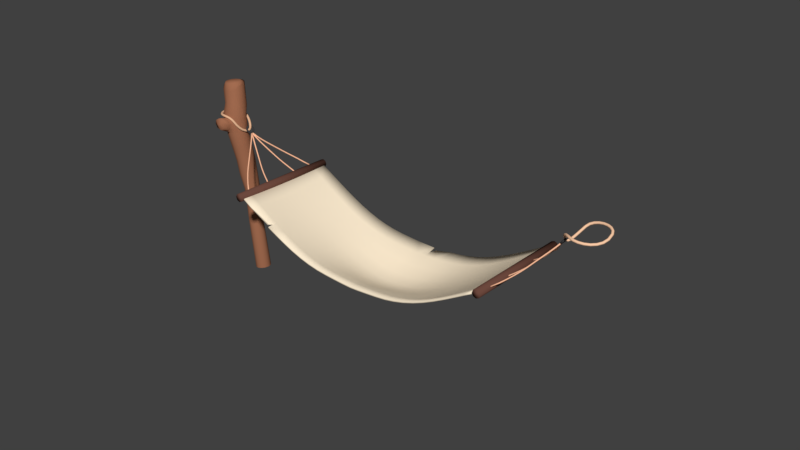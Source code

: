 # Source: Hammock_X.blend  (saved by Blender 2.77.0; exported with 4.5.12 LTS)
import bpy
from mathutils import Matrix  # noqa: F401  (used for matrix-valued properties, if any)

bpy.ops.wm.read_factory_settings(use_empty=True)
scene = bpy.context.scene
scene.name = 'Scene'

# ---- collections
col_collection_1 = bpy.data.collections.new('Collection 1'); scene.collection.children.link(col_collection_1)

# ---- materials (node trees are filled in below, after node groups)
mat_seil_001 = bpy.data.materials.new('Seil.001')
mat_seil_001.alpha_threshold = 0.0
mat_seil_001.use_transparent_shadow = False
mat_seil_001.diffuse_color = (1.0, 0.6228, 0.4012, 1.0)
mat_seil_001.roughness = 0.5
mat_seil_001.specular_intensity = 0.0
mat_seil = bpy.data.materials.new('Seil')
mat_seil.alpha_threshold = 0.0
mat_seil.use_transparent_shadow = False
mat_seil.diffuse_color = (0.8, 0.4771, 0.292, 1.0)
mat_seil.roughness = 0.5
mat_seil.specular_intensity = 0.0
mat_stamm = bpy.data.materials.new('Stamm')
mat_stamm.alpha_threshold = 0.0
mat_stamm.use_transparent_shadow = False
mat_stamm.diffuse_color = (0.363, 0.1498, 0.08128, 1.0)
mat_stamm.roughness = 0.5
mat_stamm.specular_intensity = 0.0
mat_metallring = bpy.data.materials.new('Metallring')
mat_metallring.alpha_threshold = 0.0
mat_metallring.use_transparent_shadow = False
mat_metallring.diffuse_color = (0.05079, 0.0494, 0.05087, 1.0)
mat_metallring.roughness = 0.5
mat_metallring.specular_intensity = 0.0
mat_metallring.line_color = (0.0, 0.0, 0.0, 1.0)
mat_seil_002 = bpy.data.materials.new('Seil.002')
mat_seil_002.alpha_threshold = 0.0
mat_seil_002.use_transparent_shadow = False
mat_seil_002.diffuse_color = (1.0, 0.5302, 0.3319, 1.0)
mat_seil_002.roughness = 0.5
mat_seil_002.specular_intensity = 0.0
mat_hammock = bpy.data.materials.new('Hammock')
mat_hammock.alpha_threshold = 0.0
mat_hammock.use_transparent_shadow = False
mat_hammock.diffuse_color = (1.0, 0.8552, 0.6453, 1.0)
mat_hammock.specular_color = (0.5982, 0.4307, 0.3379)
mat_hammock.roughness = 0.5
mat_hammock.specular_intensity = 0.0
mat_holzteil = bpy.data.materials.new('Holzteil')
mat_holzteil.alpha_threshold = 0.0
mat_holzteil.use_transparent_shadow = False
mat_holzteil.diffuse_color = (0.1498, 0.06531, 0.04692, 1.0)
mat_holzteil.roughness = 0.5
mat_holzteil.specular_intensity = 0.0

# ---- material node trees

# ---- world
world_world = bpy.data.worlds.new('World'); scene.world = world_world
world_world.color = (0.05088, 0.05088, 0.05088)
world_world.use_sun_shadow = False
world_world.sun_shadow_jitter_overblur = 0.0
world_world.cycles.sampling_method = 'MANUAL'

# ---- meshes
me_cylinder = bpy.data.meshes.new('Cylinder')
me_cylinder.from_pydata([(-0.01598, 1.428, -1.913), (0.0602, 1.305, 0.3686), (0.4143, 1.312, -1.913), (0.4765, 1.162, 0.3674), (0.7294, 0.9957, -1.913), (0.7625, 0.8318, 0.3665), (0.8447, 0.5638, -1.913), (0.8433, 0.406, 0.3661), (0.7294, 0.1314, -1.913), (0.7002, -0.002054, 0.3636), (0.4143, -0.1858, -1.913), (0.371, -0.285, 0.3611), (-0.01598, -0.3021, -1.913), (-0.05676, -0.3666, 0.3626), (-0.4463, -0.1858, -1.913), (-0.4681, -0.2237, 0.3671), (-0.7613, 0.1314, -1.913), (-0.7515, 0.1035, 0.3713), (-0.8766, 0.5638, -1.913), (-0.8339, 0.5253, 0.3719), (-0.7613, 0.9957, -1.913), (-0.696, 0.9325, 0.3714), (-0.4463, 1.312, -1.913), (-0.3702, 1.219, 0.3701), (4.775e-07, 1.364, -1.323), (4.768e-07, 1.538, -1.131), (4.768e-07, 1.623, -0.9241), (4.768e-07, 1.577, -0.7239), (4.768e-07, 1.541, -0.5584), (4.768e-07, 1.386, -0.3992), (4.768e-07, 1.208, -0.2223), (4.768e-07, 1.25, -0.01677), (0.001821, 1.537, 0.06703), (0.5759, 1.383, 0.07063), (0.6182, 1.083, -0.01452), (0.5855, 1.051, -0.2208), (0.5505, 1.238, -0.3982), (0.5202, 1.402, -0.558), (0.502, 1.444, -0.7238), (0.4362, 1.507, -0.9235), (0.4268, 1.424, -1.129), (0.4045, 1.256, -1.323), (1.002, 0.9672, 0.08795), (1.07, 0.6115, -0.008371), (1.013, 0.6239, -0.217), (0.9529, 0.8348, -0.3965), (0.9005, 1.022, -0.5573), (0.8694, 1.079, -0.7235), (0.7555, 1.189, -0.9217), (0.7392, 1.114, -1.125), (0.7007, 0.9591, -1.321), (1.154, 0.3969, 0.1132), (1.235, -0.02176, 1.836e-05), (1.169, 0.04103, -0.2116), (1.099, 0.2852, -0.3936), (1.039, 0.5033, -0.5563), (1.004, 0.5796, -0.7232), (0.8723, 0.7541, -0.9193), (0.8536, 0.6912, -1.119), (0.8091, 0.5541, -1.319), (0.9953, -0.1716, 0.1307), (1.069, -0.6366, 0.008398), (1.011, -0.54, -0.206), (0.9497, -0.2625, -0.3905), (0.8984, -0.01437, -0.5548), (0.8688, 0.07988, -0.7228), (0.7555, 0.3197, -0.9169), (0.7392, 0.2679, -1.113), (0.7007, 0.149, -1.317), (0.5713, -0.5853, 0.1416), (0.6168, -1.084, 0.01453), (0.5825, -0.9635, -0.2016), (0.5471, -0.6611, -0.3875), (0.518, -0.3924, -0.5534), (0.5014, -0.2856, -0.7224), (0.4362, 0.001612, -0.9152), (0.4268, -0.04193, -1.109), (0.4045, -0.1475, -1.315), (-0.003869, -0.7353, 0.1452), (6.557e-07, -1.25, 0.01677), (6.557e-07, -1.118, -0.1999), (6.557e-07, -0.805, -0.3854), (6.557e-07, -0.53, -0.5527), (6.557e-07, -0.4191, -0.7222), (5.96e-07, -0.1148, -0.9146), (5.96e-07, -0.1553, -1.108), (6.209e-07, -0.2561, -1.314), (-0.5789, -0.5828, 0.1415), (-0.6168, -1.084, 0.01453), (-0.5825, -0.9635, -0.2016), (-0.5471, -0.6611, -0.3875), (-0.518, -0.3924, -0.5534), (-0.5014, -0.2856, -0.7224), (-0.4362, 0.001612, -0.9152), (-0.4268, -0.04193, -1.109), (-0.4045, -0.1475, -1.315), (-1.002, -0.1664, 0.1305), (-1.069, -0.6366, 0.008398), (-1.011, -0.54, -0.206), (-0.9497, -0.2625, -0.3905), (-0.8984, -0.01437, -0.5548), (-0.8688, 0.07988, -0.7228), (-0.7555, 0.3197, -0.9169), (-0.7392, 0.2679, -1.113), (-0.7007, 0.149, -1.317), (-1.159, 0.4046, 0.1128), (-1.235, -0.02156, 1.836e-05), (-1.169, 0.04103, -0.2116), (-1.099, 0.2852, -0.3936), (-1.039, 0.5033, -0.5563), (-1.004, 0.5796, -0.7232), (-0.8723, 0.7541, -0.9193), (-0.8536, 0.6912, -1.119), (-0.8091, 0.5541, -1.319), (-1.002, 0.9757, 0.08702), (-1.07, 0.6127, -0.008371), (-1.013, 0.6239, -0.217), (-0.9529, 0.8348, -0.3965), (-0.9005, 1.022, -0.5573), (-0.8694, 1.079, -0.7235), (-0.7555, 1.189, -0.9217), (-0.7392, 1.114, -1.125), (-0.7007, 0.9591, -1.321), (-0.5737, 1.389, 0.07108), (-0.6182, 1.081, -0.01452), (-0.5855, 1.051, -0.2208), (-0.5505, 1.238, -0.3982), (-0.5202, 1.402, -0.558), (-0.502, 1.444, -0.7238), (-0.4362, 1.507, -0.9235), (-0.4268, 1.424, -1.129), (-0.4045, 1.256, -1.323), (4.768e-07, 1.203, -0.07015), (0.6097, 1.041, -0.06809), (1.055, 0.5973, -0.06254), (1.218, -0.007631, -0.05494), (1.054, -0.6115, -0.04728), (0.6079, -1.053, -0.0416), (6.557e-07, -1.235, -0.01344), (-0.6079, -1.053, -0.0416), (-1.054, -0.6115, -0.04728), (-1.218, -0.007631, -0.05494), (-1.055, 0.5973, -0.06254), (-0.6097, 1.041, -0.06809), (0.5922, 1.049, -0.1786), (1.025, 0.6166, -0.1743), (1.182, 0.02758, -0.1683), (1.022, -0.5598, -0.1621), (0.5895, -0.9882, -0.1574), (6.557e-07, -1.144, -0.1836), (-0.5895, -0.9882, -0.1574), (-1.022, -0.5598, -0.1621), (-1.182, 0.02758, -0.1683), (-1.025, 0.6166, -0.1743), (-0.5922, 1.049, -0.1786), (4.768e-07, 1.207, -0.1803), (4.768e-07, 1.205, -0.1252), (0.601, 1.045, -0.1234), (1.04, 0.6069, -0.1184), (1.2, 0.009975, -0.1116), (1.038, -0.5856, -0.1047), (0.7981, -0.8207, -0.09949), (-0.7925, -0.8487, -0.09949), (-1.038, -0.5856, -0.1047), (-1.2, 0.009974, -0.1116), (-1.04, 0.6069, -0.1184), (-0.601, 1.045, -0.1234), (0.4822, -2.303, -0.00944), (-0.001779, -2.305, 0.01298), (-0.4857, -2.303, -0.00944), (0.6336, -2.306, -0.05553), (0.4675, -2.298, -0.1016), (-0.001779, -2.496, -0.05395), (-0.001779, -2.298, -0.1225), (-0.6327, -2.308, -0.05553), (-0.4711, -2.298, -0.1016), (0.7207, -1.509, -0.07747), (0.5459, -1.675, -0.02066), (-0.5477, -1.675, -0.02067), (-0.7175, -1.526, -0.07749), (0.5294, -1.576, -0.1343), (-0.0008889, -1.652, -0.1579), (-0.0008889, -1.797, 0.004698), (-0.5312, -1.576, -0.1343), (0.6973, 1.474, 0.349), (0.1207, 1.691, 0.3533), (1.087, 0.9983, 0.3437), (1.169, 0.3879, 0.3194), (0.9347, -0.1732, 0.2916), (0.4677, -0.5438, 0.2782), (-0.1159, -0.6407, 0.2807), (-0.675, -0.4384, 0.2962), (-1.068, 0.01974, 0.322), (-1.183, 0.6232, 0.3477), (-0.9663, 1.2, 0.3543), (-0.4882, 1.591, 0.3552)], [], [(32, 185, 184, 33), (33, 184, 186, 42), (42, 186, 187, 51), (51, 187, 188, 60), (60, 188, 189, 69), (69, 189, 190, 78), (78, 190, 191, 87), (87, 191, 192, 96), (96, 192, 193, 105), (105, 193, 194, 114), (3, 1, 23, 21, 19, 17, 15, 13, 11, 9, 7, 5), (114, 194, 195, 123), (123, 195, 185, 32), (0, 2, 4, 6, 8, 10, 12, 14, 16, 18, 20, 22), (22, 131, 24, 0), (131, 130, 25, 24), (130, 129, 26, 25), (129, 128, 27, 26), (128, 127, 28, 27), (127, 126, 29, 28), (126, 125, 30, 29), (143, 124, 31, 132), (124, 123, 32, 31), (20, 122, 131, 22), (122, 121, 130, 131), (121, 120, 129, 130), (120, 119, 128, 129), (119, 118, 127, 128), (118, 117, 126, 127), (117, 116, 125, 126), (142, 115, 124, 143), (115, 114, 123, 124), (18, 113, 122, 20), (113, 112, 121, 122), (112, 111, 120, 121), (111, 110, 119, 120), (110, 109, 118, 119), (109, 108, 117, 118), (108, 107, 116, 117), (141, 106, 115, 142), (106, 105, 114, 115), (16, 104, 113, 18), (104, 103, 112, 113), (103, 102, 111, 112), (102, 101, 110, 111), (101, 100, 109, 110), (100, 99, 108, 109), (99, 98, 107, 108), (140, 97, 106, 141), (97, 96, 105, 106), (14, 95, 104, 16), (95, 94, 103, 104), (94, 93, 102, 103), (93, 92, 101, 102), (92, 91, 100, 101), (91, 90, 99, 100), (90, 89, 98, 99), (139, 88, 97, 140), (88, 87, 96, 97), (12, 86, 95, 14), (86, 85, 94, 95), (85, 84, 93, 94), (84, 83, 92, 93), (83, 82, 91, 92), (82, 81, 90, 91), (81, 80, 89, 90), (138, 79, 88, 139), (79, 78, 87, 88), (10, 77, 86, 12), (77, 76, 85, 86), (76, 75, 84, 85), (75, 74, 83, 84), (74, 73, 82, 83), (73, 72, 81, 82), (72, 71, 80, 81), (137, 70, 79, 138), (70, 69, 78, 79), (8, 68, 77, 10), (68, 67, 76, 77), (67, 66, 75, 76), (66, 65, 74, 75), (65, 64, 73, 74), (64, 63, 72, 73), (63, 62, 71, 72), (136, 61, 70, 137), (61, 60, 69, 70), (6, 59, 68, 8), (59, 58, 67, 68), (58, 57, 66, 67), (57, 56, 65, 66), (56, 55, 64, 65), (55, 54, 63, 64), (54, 53, 62, 63), (135, 52, 61, 136), (52, 51, 60, 61), (4, 50, 59, 6), (50, 49, 58, 59), (49, 48, 57, 58), (48, 47, 56, 57), (47, 46, 55, 56), (46, 45, 54, 55), (45, 44, 53, 54), (134, 43, 52, 135), (43, 42, 51, 52), (2, 41, 50, 4), (41, 40, 49, 50), (40, 39, 48, 49), (39, 38, 47, 48), (38, 37, 46, 47), (37, 36, 45, 46), (36, 35, 44, 45), (133, 34, 43, 134), (34, 33, 42, 43), (0, 24, 41, 2), (24, 25, 40, 41), (25, 26, 39, 40), (26, 27, 38, 39), (27, 28, 37, 38), (28, 29, 36, 37), (29, 30, 35, 36), (132, 31, 34, 133), (31, 32, 33, 34), (156, 132, 133, 157), (157, 133, 134, 158), (158, 134, 135, 159), (159, 135, 136, 160), (160, 136, 137, 161), (182, 178, 169, 168), (181, 180, 171, 173), (162, 139, 140, 163), (163, 140, 141, 164), (164, 141, 142, 165), (165, 142, 143, 166), (166, 143, 132, 156), (125, 154, 155, 30), (116, 153, 154, 125), (107, 152, 153, 116), (98, 151, 152, 107), (89, 150, 151, 98), (80, 149, 150, 89), (71, 148, 149, 80), (62, 147, 148, 71), (53, 146, 147, 62), (44, 145, 146, 53), (35, 144, 145, 44), (30, 155, 144, 35), (154, 166, 156, 155), (153, 165, 166, 154), (152, 164, 165, 153), (151, 163, 164, 152), (150, 162, 163, 151), (176, 177, 167, 170), (178, 179, 174, 169), (147, 160, 161, 148), (146, 159, 160, 147), (145, 158, 159, 146), (144, 157, 158, 145), (155, 156, 157, 144), (170, 167, 168, 172), (172, 168, 169, 174), (173, 172, 174, 175), (171, 170, 172, 173), (183, 181, 173, 175), (179, 183, 175, 174), (177, 182, 168, 167), (180, 176, 170, 171), (148, 161, 176, 180), (137, 138, 182, 177), (162, 150, 183, 179), (150, 149, 181, 183), (139, 162, 179, 178), (161, 137, 177, 176), (149, 148, 180, 181), (138, 139, 178, 182), (1, 3, 184, 185), (3, 5, 186, 184), (5, 7, 187, 186), (7, 9, 188, 187), (9, 11, 189, 188), (11, 13, 190, 189), (13, 15, 191, 190), (15, 17, 192, 191), (17, 19, 193, 192), (19, 21, 194, 193), (21, 23, 195, 194), (23, 1, 185, 195)])
me_cylinder.polygons.foreach_set('use_smooth', [True] * 186)
me_cylinder.materials.append(mat_stamm)
me_cylinder.use_remesh_preserve_volume = False
me_cylinder.use_remesh_preserve_attributes = False
me_cylinder.use_mirror_vertex_groups = False
me_cylinder.update()
me_cube = bpy.data.meshes.new('Cube')
me_cube.from_pydata([(6.698, 0.0007405, 0.06506), (6.686, 0.0006473, 0.06887), (6.674, 0.0005217, 0.06285), (6.67, 0.0004374, 0.05055), (6.676, 0.0004437, 0.03915), (6.689, 0.000537, 0.03535), (6.7, 0.0006625, 0.04136), (6.704, 0.0007469, 0.05366), (6.687, 0.05007, 0.05231), (6.676, 0.04708, 0.05689), (6.666, 0.03998, 0.05269), (6.663, 0.03292, 0.04219), (6.67, 0.03004, 0.03155), (6.682, 0.03302, 0.02699), (6.692, 0.04012, 0.03119), (6.694, 0.04718, 0.04168), (6.661, 0.08027, 0.01954), (6.65, 0.07552, 0.02602), (6.644, 0.06414, 0.02647), (6.646, 0.05281, 0.02061), (6.654, 0.04816, 0.01188), (6.664, 0.05291, 0.0054), (6.67, 0.06428, 0.004954), (6.669, 0.07562, 0.01081), (6.628, 0.07981, -0.02077), (6.619, 0.07509, -0.01192), (6.618, 0.06378, -0.005784), (6.624, 0.05251, -0.005946), (6.634, 0.04789, -0.01231), (6.642, 0.05261, -0.02116), (6.644, 0.06392, -0.02731), (6.638, 0.07519, -0.02715), (6.601, 0.04887, -0.05323), (6.595, 0.04596, -0.04248), (6.597, 0.03903, -0.03176), (6.607, 0.03213, -0.02733), (6.618, 0.02932, -0.0318), (6.625, 0.03223, -0.04256), (6.623, 0.03917, -0.05329), (6.613, 0.04606, -0.05771), (6.592, -0.0007371, -0.06547), (6.585, -0.0007436, -0.054), (6.589, -0.0006602, -0.04155), (6.6, -0.0005357, -0.0354), (6.613, -0.000443, -0.03915), (6.619, -0.0004364, -0.05062), (6.615, -0.0005199, -0.06308), (6.604, -0.0006445, -0.06923), (6.602, -0.05006, -0.05283), (6.595, -0.04718, -0.0421), (6.598, -0.04012, -0.03143), (6.607, -0.03302, -0.02707), (6.619, -0.03004, -0.03156), (6.626, -0.03292, -0.04229), (6.623, -0.03998, -0.05296), (6.614, -0.04708, -0.05733), (6.629, -0.08026, -0.02012), (6.621, -0.07561, -0.0113), (6.619, -0.06428, -0.005257), (6.625, -0.05291, -0.005512), (6.635, -0.04816, -0.01192), (6.643, -0.05281, -0.02073), (6.645, -0.06414, -0.02678), (6.639, -0.07551, -0.02653), (6.662, -0.07981, 0.02019), (6.652, -0.07518, 0.02664), (6.645, -0.06392, 0.02699), (6.647, -0.05261, 0.02104), (6.655, -0.04789, 0.01228), (6.665, -0.05251, 0.005834), (6.671, -0.06378, 0.005481), (6.67, -0.07508, 0.01143), (6.688, -0.04887, 0.05271), (6.676, -0.04605, 0.05727), (6.666, -0.03916, 0.05302), (6.664, -0.03223, 0.04246), (6.67, -0.02932, 0.03179), (6.682, -0.03213, 0.02726), (6.692, -0.03902, 0.03152), (6.695, -0.04595, 0.04206), (5.812, 0.9982, -0.7787), (5.812, -1.002, -0.7785), (5.802, 0.9982, -0.7514), (5.802, -1.002, -0.7512), (5.81, -0.001802, -0.7759), (5.822, -0.001802, -0.8016), (6.596, -0.0004807, -0.03949), (5.905, 0.7707, -0.7174), (5.914, -0.769, -0.7371), (6.615, -0.0003776, -0.05516), (5.917, -0.7765, -0.7309), (6.616, -0.007846, -0.04886), (5.916, -0.7796, -0.7223), (6.61, -0.01097, -0.04146), (5.911, -0.7765, -0.7164), (6.602, -0.007922, -0.03734), (5.905, -0.769, -0.7166), (6.596, -0.0004847, -0.03888), (5.902, -0.7615, -0.7228), (6.595, 0.006985, -0.04515), (5.903, -0.7584, -0.7314), (6.601, 0.01011, -0.05254), (5.908, -0.7615, -0.7373), (6.609, 0.00706, -0.0567), (5.911, 0.7782, -0.7172), (6.602, 0.007076, -0.03801), (5.916, 0.7813, -0.7231), (6.61, 0.01024, -0.04216), (5.917, 0.7782, -0.7317), (6.616, 0.007151, -0.04952), (5.914, 0.7707, -0.738), (6.616, -0.0003735, -0.05577), (5.908, 0.7632, -0.7382), (6.61, -0.00793, -0.05724), (5.903, 0.7601, -0.7323), (6.602, -0.01109, -0.05306), (5.902, 0.7632, -0.7237), (6.596, -0.008005, -0.0457), (6.596, -0.0004807, -0.03949), (5.844, 0.3933, -0.7673), (5.847, 0.4019, -0.7686), (6.601, 0.008183, -0.03989), (5.852, 0.4055, -0.775), (6.608, 0.0118, -0.04483), (5.854, 0.4019, -0.7828), (6.615, 0.008259, -0.05141), (5.853, 0.3933, -0.7874), (6.616, -0.0003735, -0.05577), (5.849, 0.3846, -0.7861), (6.612, -0.009037, -0.05534), (5.845, 0.3811, -0.7797), (6.604, -0.01266, -0.05039), (5.843, 0.3846, -0.7719), (6.598, -0.009112, -0.04381), (6.596, -0.0004807, -0.03949), (5.817, -0.3258, -0.7869), (5.816, -0.317, -0.7912), (6.598, 0.008261, -0.04354), (5.819, -0.3134, -0.7988), (6.604, 0.01191, -0.05001), (5.823, -0.317, -0.8053), (6.612, 0.008336, -0.05507), (5.826, -0.3258, -0.8068), (6.616, -0.0003735, -0.05577), (5.827, -0.3345, -0.8025), (6.615, -0.009114, -0.05168), (5.824, -0.3381, -0.7948), (6.608, -0.01277, -0.04522), (5.82, -0.3345, -0.7884), (6.601, -0.00919, -0.04017), (5.615, -0.001802, -0.9449), (5.425, -0.001802, -1.076), (5.232, -0.001802, -1.204), (5.037, -0.001802, -1.326), (4.841, -0.001802, -1.437), (4.644, -0.001802, -1.539), (4.449, -0.001802, -1.632), (4.254, -0.001802, -1.72), (4.061, -0.001802, -1.795), (3.869, -0.001802, -1.857), (3.679, -0.001802, -1.902), (3.489, -0.001802, -1.929), (3.489, -0.001802, -1.896), (3.678, -0.001802, -1.869), (3.868, -0.001802, -1.825), (4.059, -0.001802, -1.763), (4.252, -0.001802, -1.689), (4.445, -0.001802, -1.603), (4.64, -0.001802, -1.51), (4.835, -0.001802, -1.409), (5.03, -0.001802, -1.299), (5.224, -0.001802, -1.178), (5.416, -0.001802, -1.05), (5.604, -0.001802, -0.9192), (5.603, 0.9982, -0.9003), (5.412, 0.9982, -1.01), (5.22, 0.9982, -1.119), (5.026, 0.9982, -1.223), (4.832, 0.9982, -1.318), (4.637, 0.9982, -1.401), (4.443, 0.9982, -1.468), (4.251, 0.9982, -1.521), (4.059, 0.9982, -1.557), (3.869, 0.9982, -1.58), (3.569, 0.9452, -1.622), (3.497, 0.812, -1.648), (5.602, -1.002, -0.9), (5.412, -1.002, -1.01), (5.22, -1.002, -1.119), (5.026, -1.002, -1.223), (4.832, -1.002, -1.318), (4.637, -1.002, -1.4), (4.443, -1.002, -1.468), (4.251, -1.002, -1.52), (4.059, -1.002, -1.557), (3.868, -1.002, -1.579), (3.678, -1.002, -1.594), (3.489, -1.002, -1.607), (5.594, 0.9982, -0.8729), (5.405, 0.9982, -0.9823), (5.213, 0.9982, -1.091), (5.02, 0.9982, -1.194), (4.827, 0.9982, -1.289), (4.634, 0.9982, -1.37), (4.441, 0.9982, -1.438), (4.249, 0.9982, -1.489), (4.058, 0.9982, -1.525), (3.868, 0.9982, -1.547), (3.569, 0.9452, -1.589), (3.497, 0.812, -1.615), (5.594, -1.002, -0.8727), (5.404, -1.002, -0.9821), (5.213, -1.002, -1.091), (5.02, -1.002, -1.194), (4.827, -1.002, -1.288), (4.634, -1.002, -1.37), (4.441, -1.002, -1.437), (4.249, -1.002, -1.489), (4.058, -1.002, -1.525), (3.868, -1.002, -1.546), (3.678, -1.002, -1.561), (3.489, -1.002, -1.574), (5.816, 0.7482, -0.788), (5.82, 0.4982, -0.795), (5.822, 0.2482, -0.7998), (5.805, 0.7482, -0.7614), (5.808, 0.4982, -0.7689), (5.81, 0.2482, -0.774), (5.598, 0.7482, -0.8905), (5.601, 0.4982, -0.9056), (5.603, 0.2482, -0.9157), (5.409, 0.7482, -1.009), (5.412, 0.4982, -1.031), (5.415, 0.2482, -1.045), (5.217, 0.7482, -1.126), (5.221, 0.4982, -1.154), (5.223, 0.2482, -1.172), (5.024, 0.7482, -1.236), (5.027, 0.4982, -1.27), (5.029, 0.2482, -1.292), (4.83, 0.7482, -1.337), (4.833, 0.4982, -1.376), (4.834, 0.2482, -1.4), (4.636, 0.7482, -1.424), (4.638, 0.4982, -1.467), (4.639, 0.2482, -1.498), (4.442, 0.7482, -1.494), (4.444, 0.4982, -1.547), (4.445, 0.2482, -1.587), (4.25, 0.7482, -1.55), (4.251, 0.4982, -1.614), (4.251, 0.2482, -1.668), (4.059, 0.7482, -1.59), (4.059, 0.4982, -1.668), (4.059, 0.2482, -1.735), (3.868, 0.7482, -1.615), (3.868, 0.4982, -1.704), (3.868, 0.2482, -1.789), (3.678, 0.7482, -1.629), (3.678, 0.4982, -1.729), (3.678, 0.2482, -1.827), (3.489, 0.7482, -1.64), (3.489, 0.4982, -1.746), (3.489, 0.2482, -1.851), (5.614, 0.2482, -0.9415), (5.611, 0.4982, -0.9317), (5.607, 0.7482, -0.9172), (5.424, 0.2482, -1.071), (5.422, 0.4982, -1.057), (5.417, 0.7482, -1.036), (5.231, 0.2482, -1.198), (5.229, 0.4982, -1.181), (5.225, 0.7482, -1.153), (5.036, 0.2482, -1.319), (5.034, 0.4982, -1.298), (5.03, 0.7482, -1.264), (4.84, 0.2482, -1.428), (4.838, 0.4982, -1.404), (4.835, 0.7482, -1.366), (4.644, 0.2482, -1.527), (4.642, 0.4982, -1.496), (4.64, 0.7482, -1.453), (4.448, 0.2482, -1.617), (4.447, 0.4982, -1.577), (4.445, 0.7482, -1.525), (4.254, 0.2482, -1.699), (4.253, 0.4982, -1.645), (4.252, 0.7482, -1.582), (4.061, 0.2482, -1.767), (4.06, 0.4982, -1.7), (4.06, 0.7482, -1.622), (3.869, 0.2482, -1.821), (3.869, 0.4982, -1.737), (3.869, 0.7482, -1.648), (3.679, 0.2482, -1.861), (3.679, 0.4982, -1.764), (3.679, 0.7482, -1.663), (3.489, 0.2482, -1.884), (3.489, 0.4982, -1.78), (3.489, 0.7482, -1.673), (5.822, -0.2018, -0.8004), (5.821, -0.4018, -0.7972), (5.819, -0.6018, -0.7924), (5.816, -0.8018, -0.7862), (5.81, -0.2018, -0.7747), (5.809, -0.4018, -0.7712), (5.807, -0.6018, -0.7661), (5.805, -0.8018, -0.7595), (5.606, -0.8018, -0.9137), (5.61, -0.6018, -0.9262), (5.613, -0.4018, -0.9362), (5.614, -0.2018, -0.9426), (5.416, -0.8018, -1.031), (5.42, -0.6018, -1.049), (5.423, -0.4018, -1.063), (5.425, -0.2018, -1.073), (5.224, -0.8018, -1.146), (5.227, -0.6018, -1.17), (5.23, -0.4018, -1.189), (5.232, -0.2018, -1.2), (5.03, -0.8018, -1.256), (5.033, -0.6018, -1.285), (5.035, -0.4018, -1.308), (5.037, -0.2018, -1.321), (4.834, -0.8018, -1.356), (4.837, -0.6018, -1.39), (4.839, -0.4018, -1.415), (4.84, -0.2018, -1.431), (4.639, -0.8018, -1.443), (4.641, -0.6018, -1.48), (4.643, -0.4018, -1.51), (4.644, -0.2018, -1.531), (4.445, -0.8018, -1.514), (4.446, -0.6018, -1.557), (4.448, -0.4018, -1.596), (4.448, -0.2018, -1.622), (4.252, -0.8018, -1.569), (4.253, -0.6018, -1.62), (4.253, -0.4018, -1.669), (4.254, -0.2018, -1.706), (4.06, -0.8018, -1.608), (4.06, -0.6018, -1.669), (4.061, -0.4018, -1.73), (4.061, -0.2018, -1.777), (3.869, -0.8018, -1.632), (3.869, -0.6018, -1.7), (3.869, -0.4018, -1.774), (3.869, -0.2018, -1.833), (3.678, -0.8018, -1.646), (3.679, -0.6018, -1.72), (3.679, -0.4018, -1.806), (3.679, -0.2018, -1.875), (3.489, -0.8018, -1.657), (3.489, -0.6018, -1.735), (3.489, -0.4018, -1.825), (3.489, -0.2018, -1.899), (5.603, -0.2018, -0.9169), (5.602, -0.4018, -0.9103), (5.6, -0.6018, -0.8999), (5.597, -0.8018, -0.8869), (5.415, -0.2018, -1.047), (5.413, -0.4018, -1.037), (5.411, -0.6018, -1.023), (5.408, -0.8018, -1.004), (5.223, -0.2018, -1.174), (5.222, -0.4018, -1.162), (5.22, -0.6018, -1.143), (5.217, -0.8018, -1.119), (5.03, -0.2018, -1.294), (5.028, -0.4018, -1.28), (5.026, -0.6018, -1.258), (5.023, -0.8018, -1.228), (4.835, -0.2018, -1.404), (4.833, -0.4018, -1.387), (4.832, -0.6018, -1.361), (4.829, -0.8018, -1.328), (4.639, -0.2018, -1.502), (4.639, -0.4018, -1.481), (4.637, -0.6018, -1.451), (4.635, -0.8018, -1.413), (4.445, -0.2018, -1.593), (4.444, -0.4018, -1.565), (4.443, -0.6018, -1.527), (4.442, -0.8018, -1.483), (4.251, -0.2018, -1.675), (4.251, -0.4018, -1.638), (4.25, -0.6018, -1.588), (4.25, -0.8018, -1.537), (4.059, -0.2018, -1.745), (4.059, -0.4018, -1.698), (4.059, -0.6018, -1.636), (4.058, -0.8018, -1.575), (3.868, -0.2018, -1.801), (3.868, -0.4018, -1.741), (3.868, -0.6018, -1.667), (3.868, -0.8018, -1.599), (3.678, -0.2018, -1.842), (3.678, -0.4018, -1.772), (3.678, -0.6018, -1.686), (3.678, -0.8018, -1.612), (3.489, -0.2018, -1.866), (3.489, -0.4018, -1.792), (3.489, -0.6018, -1.7), (3.489, -0.8018, -1.623), (6.549, 0.03449, -0.1401), (6.485, 0.06968, -0.2147), (6.423, 0.1052, -0.2817), (6.364, 0.141, -0.3454), (6.307, 0.177, -0.4084), (6.249, 0.213, -0.471), (6.188, 0.2492, -0.5333), (6.118, 0.2854, -0.5942), (6.039, 0.3216, -0.6548), (5.951, 0.3575, -0.7183), (6.542, 0.04668, -0.1291), (6.479, 0.08189, -0.2034), (6.418, 0.1175, -0.2703), (6.359, 0.1532, -0.334), (6.303, 0.1892, -0.3969), (6.245, 0.2253, -0.4593), (6.185, 0.2614, -0.5215), (6.116, 0.2976, -0.5822), (6.037, 0.3337, -0.6426), (5.95, 0.3697, -0.7058), (6.545, 0.02583, -0.1397), (6.481, 0.06103, -0.2141), (6.419, 0.09658, -0.281), (6.36, 0.1324, -0.3446), (6.303, 0.1683, -0.4075), (6.245, 0.2044, -0.47), (6.184, 0.2406, -0.5323), (6.114, 0.2768, -0.5932), (6.035, 0.3129, -0.6538), (5.948, 0.3489, -0.7173), (5.941, 0.3575, -0.6985), (6.029, 0.3215, -0.6356), (6.107, 0.2854, -0.5753), (6.175, 0.2492, -0.5147), (6.236, 0.2131, -0.4525), (6.293, 0.177, -0.3902), (6.349, 0.1411, -0.3275), (6.407, 0.1052, -0.2641), (6.467, 0.06964, -0.1976), (6.53, 0.0344, -0.1237), (6.534, 0.04306, -0.1241), (6.471, 0.07829, -0.1981), (6.411, 0.1139, -0.2648), (6.353, 0.1497, -0.3284), (6.297, 0.1856, -0.3912), (6.24, 0.2217, -0.4535), (6.179, 0.2579, -0.5156), (6.111, 0.294, -0.5763), (6.033, 0.3302, -0.6366), (5.945, 0.3661, -0.6995), (6.548, 0.04312, -0.1357), (6.484, 0.07832, -0.2102), (6.423, 0.1139, -0.2772), (6.364, 0.1497, -0.3411), (6.307, 0.1856, -0.404), (6.249, 0.2217, -0.4665), (6.188, 0.2579, -0.5288), (6.119, 0.2941, -0.5896), (6.04, 0.3302, -0.6502), (5.952, 0.3661, -0.7136), (6.537, 0.02221, -0.1347), (6.474, 0.05743, -0.2089), (6.412, 0.09301, -0.2757), (6.354, 0.1288, -0.339), (6.297, 0.1648, -0.4017), (6.239, 0.2009, -0.4642), (6.178, 0.237, -0.5265), (6.109, 0.2732, -0.5873), (6.031, 0.3093, -0.6477), (5.943, 0.3453, -0.711), (6.531, 0.02576, -0.1281), (6.468, 0.061, -0.202), (6.407, 0.09659, -0.2687), (6.349, 0.1324, -0.3319), (6.293, 0.1684, -0.3946), (6.236, 0.2045, -0.457), (6.175, 0.2406, -0.5192), (6.106, 0.2768, -0.5799), (6.028, 0.3129, -0.6402), (5.941, 0.3489, -0.7032), (6.553, 0.06823, -0.1354), (6.495, 0.1372, -0.205), (6.44, 0.2065, -0.2664), (6.388, 0.276, -0.3249), (6.339, 0.3457, -0.3821), (6.289, 0.4155, -0.4397), (6.233, 0.4855, -0.4965), (6.169, 0.5554, -0.5528), (6.096, 0.6252, -0.6107), (6.013, 0.6955, -0.6748), (6.548, 0.07884, -0.122), (6.49, 0.1478, -0.1915), (6.436, 0.2171, -0.2526), (6.386, 0.2866, -0.3108), (6.337, 0.3563, -0.3679), (6.288, 0.4261, -0.4254), (6.233, 0.4961, -0.4822), (6.169, 0.566, -0.5383), (6.097, 0.6358, -0.5961), (6.015, 0.7061, -0.6601), (6.547, 0.06068, -0.1365), (6.489, 0.1296, -0.2059), (6.434, 0.1989, -0.2672), (6.383, 0.2685, -0.3256), (6.333, 0.3382, -0.3827), (6.283, 0.408, -0.4402), (6.227, 0.478, -0.497), (6.163, 0.5479, -0.5532), (6.09, 0.6177, -0.611), (6.007, 0.688, -0.675), (6.003, 0.6955, -0.6543), (6.085, 0.6252, -0.5904), (6.158, 0.5554, -0.5331), (6.221, 0.4855, -0.4772), (6.276, 0.4155, -0.4206), (6.325, 0.3457, -0.3633), (6.373, 0.276, -0.3065), (6.423, 0.2065, -0.2485), (6.476, 0.1371, -0.1877), (6.534, 0.06814, -0.1189), (6.539, 0.07568, -0.1177), (6.482, 0.1447, -0.1868), (6.429, 0.214, -0.2477), (6.379, 0.2836, -0.3057), (6.33, 0.3532, -0.3626), (6.281, 0.423, -0.42), (6.227, 0.493, -0.4767), (6.164, 0.5629, -0.5326), (6.091, 0.6327, -0.5902), (6.009, 0.703, -0.6541), (6.553, 0.07575, -0.1293), (6.495, 0.1447, -0.199), (6.44, 0.214, -0.2603), (6.39, 0.2835, -0.3187), (6.34, 0.3532, -0.3759), (6.291, 0.423, -0.4335), (6.235, 0.493, -0.4904), (6.171, 0.5629, -0.5466), (6.099, 0.6327, -0.6046), (6.016, 0.703, -0.6687), (6.539, 0.05753, -0.1322), (6.481, 0.1265, -0.2012), (6.426, 0.1958, -0.2623), (6.376, 0.2654, -0.3205), (6.327, 0.3351, -0.3775), (6.277, 0.4049, -0.4348), (6.221, 0.4749, -0.4916), (6.157, 0.5448, -0.5476), (6.084, 0.6146, -0.6052), (6.002, 0.6849, -0.6691), (6.534, 0.06062, -0.1249), (6.476, 0.1296, -0.1937), (6.422, 0.199, -0.2546), (6.372, 0.2685, -0.3126), (6.323, 0.3382, -0.3695), (6.274, 0.408, -0.4267), (6.219, 0.478, -0.4834), (6.155, 0.5479, -0.5393), (6.083, 0.6177, -0.5967), (6.0, 0.688, -0.6605), (6.553, -0.02836, -0.135), (6.494, -0.05608, -0.2059), (6.435, -0.08349, -0.2696), (6.378, -0.11, -0.3297), (6.323, -0.1354, -0.3889), (6.268, -0.1609, -0.4474), (6.212, -0.1874, -0.5065), (6.15, -0.2152, -0.5649), (6.082, -0.2439, -0.6223), (6.005, -0.2716, -0.68), (5.921, -0.2986, -0.7412), (6.542, -0.01607, -0.1292), (6.482, -0.04377, -0.1997), (6.424, -0.07114, -0.2633), (6.367, -0.09782, -0.3231), (6.313, -0.1234, -0.3822), (6.258, -0.149, -0.4406), (6.203, -0.1755, -0.4996), (6.142, -0.2032, -0.5578), (6.074, -0.2317, -0.6151), (5.997, -0.2593, -0.6726), (5.913, -0.2863, -0.7335), (6.552, -0.0371, -0.1308), (6.492, -0.06481, -0.2017), (6.434, -0.09221, -0.2653), (6.377, -0.1186, -0.3254), (6.322, -0.1438, -0.3846), (6.267, -0.1692, -0.4431), (6.211, -0.1957, -0.5022), (6.15, -0.2236, -0.5606), (6.082, -0.2524, -0.618), (6.005, -0.2804, -0.6757), (5.921, -0.3074, -0.7369), (5.911, -0.2986, -0.7213), (5.995, -0.2716, -0.6608), (6.071, -0.2438, -0.6035), (6.139, -0.2151, -0.5463), (6.199, -0.1873, -0.4881), (6.254, -0.1608, -0.4292), (6.308, -0.1353, -0.3709), (6.362, -0.1099, -0.3119), (6.418, -0.08348, -0.2522), (6.475, -0.05613, -0.1889), (6.534, -0.02846, -0.1186), (6.535, -0.01972, -0.1227), (6.476, -0.0474, -0.193), (6.419, -0.07475, -0.2564), (6.362, -0.1014, -0.3162), (6.308, -0.1269, -0.3751), (6.254, -0.1524, -0.4334), (6.199, -0.1789, -0.4924), (6.139, -0.2067, -0.5506), (6.071, -0.2352, -0.6078), (5.994, -0.2629, -0.6652), (5.91, -0.2899, -0.7258), (6.549, -0.01965, -0.1343), (6.489, -0.04736, -0.205), (6.431, -0.07476, -0.2687), (6.374, -0.1014, -0.3287), (6.319, -0.1269, -0.3879), (6.264, -0.1525, -0.4463), (6.208, -0.179, -0.5054), (6.147, -0.2068, -0.5637), (6.078, -0.2353, -0.6211), (6.002, -0.2629, -0.6788), (5.917, -0.2899, -0.7399), (6.546, -0.04075, -0.1243), (6.486, -0.06845, -0.195), (6.428, -0.09583, -0.2585), (6.372, -0.1221, -0.3184), (6.318, -0.1473, -0.3775), (6.263, -0.1726, -0.4359), (6.208, -0.1991, -0.495), (6.147, -0.2271, -0.5533), (6.079, -0.2559, -0.6106), (6.002, -0.284, -0.6682), (5.919, -0.311, -0.7293), (6.538, -0.03717, -0.1193), (6.479, -0.06485, -0.1896), (6.422, -0.09221, -0.253), (6.365, -0.1185, -0.3128), (6.312, -0.1437, -0.3718), (6.258, -0.1691, -0.4302), (6.202, -0.1956, -0.4892), (6.142, -0.2235, -0.5474), (6.074, -0.2524, -0.6046), (5.998, -0.2804, -0.662), (5.914, -0.3074, -0.7228), (6.554, -0.07811, -0.1281), (6.496, -0.148, -0.197), (6.441, -0.2163, -0.2575), (6.389, -0.2814, -0.315), (6.339, -0.3455, -0.3719), (6.288, -0.4094, -0.4295), (6.233, -0.4783, -0.4868), (6.17, -0.5493, -0.5446), (6.098, -0.6219, -0.6041), (6.016, -0.6966, -0.6675), (6.013, -0.6891, -0.6738), (6.095, -0.6144, -0.6103), (6.167, -0.5419, -0.5508), (6.231, -0.4708, -0.4931), (6.287, -0.402, -0.4358), (6.337, -0.3381, -0.3781), (6.388, -0.274, -0.3212), (6.44, -0.2089, -0.2636), (6.496, -0.1406, -0.2031), (6.553, -0.07063, -0.1342), (6.548, -0.08123, -0.1208), (6.491, -0.1511, -0.1894), (6.436, -0.2193, -0.2497), (6.385, -0.2845, -0.307), (6.335, -0.3486, -0.3638), (6.285, -0.4125, -0.4213), (6.231, -0.4813, -0.4786), (6.168, -0.5524, -0.5362), (6.096, -0.625, -0.5956), (6.014, -0.6996, -0.6589), (6.54, -0.07817, -0.1165), (6.483, -0.148, -0.1848), (6.429, -0.2163, -0.2448), (6.378, -0.2814, -0.302), (6.329, -0.3455, -0.3586), (6.279, -0.4094, -0.416), (6.225, -0.4782, -0.4731), (6.162, -0.5492, -0.5306), (6.091, -0.6218, -0.5897), (6.009, -0.6965, -0.6529), (6.534, -0.07072, -0.1177), (6.477, -0.1406, -0.1858), (6.423, -0.2088, -0.2458), (6.372, -0.2739, -0.3028), (6.323, -0.338, -0.3593), (6.274, -0.4019, -0.4166), (6.219, -0.4707, -0.4737), (6.157, -0.5417, -0.531), (6.085, -0.6143, -0.59), (6.003, -0.689, -0.6532), (6.534, -0.06325, -0.1238), (6.477, -0.1331, -0.1919), (6.422, -0.2014, -0.2519), (6.371, -0.2665, -0.3091), (6.322, -0.3306, -0.3655), (6.272, -0.3944, -0.4229), (6.217, -0.4632, -0.4799), (6.154, -0.5343, -0.5371), (6.082, -0.6068, -0.5963), (6.0, -0.6815, -0.6595), (6.539, -0.06013, -0.1311), (6.482, -0.13, -0.1994), (6.427, -0.1983, -0.2597), (6.375, -0.2635, -0.317), (6.325, -0.3275, -0.3736), (6.275, -0.3914, -0.431), (6.22, -0.4602, -0.4882), (6.156, -0.5312, -0.5455), (6.084, -0.6038, -0.6048), (6.001, -0.6785, -0.6682), (6.548, -0.06318, -0.1354), (6.49, -0.1331, -0.2041), (6.434, -0.2014, -0.2645), (6.382, -0.2666, -0.322), (6.332, -0.3306, -0.3788), (6.281, -0.3945, -0.4364), (6.225, -0.4633, -0.4936), (6.162, -0.5343, -0.5511), (6.089, -0.6069, -0.6106), (6.007, -0.6816, -0.6741), (5.772, -1.049, -0.7574), (5.772, 1.056, -0.7574), (5.795, -1.049, -0.812), (5.795, 1.056, -0.812), (5.85, -1.049, -0.8346), (5.85, 1.056, -0.8346), (5.904, -1.049, -0.812), (5.904, 1.056, -0.812), (5.927, -1.049, -0.7574), (5.927, 1.056, -0.7574), (5.904, -1.049, -0.7027), (5.904, 1.056, -0.7027), (5.85, -1.049, -0.6801), (5.85, 1.056, -0.6801), (5.795, 1.056, -0.7027), (5.795, -1.049, -0.7027), (-0.05338, 0.0007405, 0.06506), (-0.04108, 0.0006473, 0.06887), (-0.02968, 0.0005217, 0.06285), (-0.02588, 0.0004374, 0.05055), (-0.03189, 0.0004437, 0.03915), (-0.0442, 0.000537, 0.03535), (-0.05559, 0.0006625, 0.04136), (-0.0594, 0.0007469, 0.05366), (-0.0429, 0.05007, 0.05231), (-0.03118, 0.04708, 0.05689), (-0.02125, 0.03998, 0.05269), (-0.01892, 0.03292, 0.04219), (-0.02554, 0.03004, 0.03155), (-0.03724, 0.03302, 0.02699), (-0.04715, 0.04012, 0.03119), (-0.0495, 0.04718, 0.04168), (-0.01608, 0.08027, 0.01954), (-0.005953, 0.07552, 0.02602), (0.0001836, 0.06414, 0.02647), (-0.001265, 0.05281, 0.02061), (-0.009451, 0.04816, 0.01188), (-0.01958, 0.05291, 0.0054), (-0.02571, 0.06428, 0.004954), (-0.02426, 0.07562, 0.01081), (0.01679, 0.07981, -0.02077), (0.02498, 0.07509, -0.01192), (0.02647, 0.06378, -0.005784), (0.02037, 0.05251, -0.005946), (0.01026, 0.04789, -0.01231), (0.002061, 0.05261, -0.02116), (0.0005817, 0.06392, -0.02731), (0.006685, 0.07519, -0.02715), (0.04315, 0.04887, -0.05323), (0.04979, 0.04596, -0.04248), (0.04753, 0.03903, -0.03176), (0.03771, 0.03213, -0.02733), (0.02605, 0.02932, -0.0318), (0.0194, 0.03223, -0.04256), (0.02166, 0.03917, -0.05329), (0.0315, 0.04606, -0.05771), (0.05289, -0.0007371, -0.06547), (0.05896, -0.0007436, -0.054), (0.05532, -0.0006602, -0.04155), (0.04411, -0.0005357, -0.0354), (0.03189, -0.000443, -0.03915), (0.02581, -0.0004364, -0.05062), (0.02945, -0.0005199, -0.06308), (0.04067, -0.0006445, -0.06923), (0.04227, -0.05006, -0.05283), (0.04897, -0.04718, -0.0421), (0.04683, -0.04012, -0.03143), (0.03713, -0.03302, -0.02707), (0.02553, -0.03004, -0.03156), (0.01883, -0.03292, -0.04229), (0.02096, -0.03998, -0.05296), (0.03067, -0.04708, -0.05733), (0.01538, -0.08026, -0.02012), (0.02365, -0.07561, -0.0113), (0.02533, -0.06428, -0.005257), (0.01943, -0.05291, -0.005512), (0.009408, -0.04816, -0.01192), (0.001128, -0.05281, -0.02073), (-0.0005517, -0.06414, -0.02678), (0.005352, -0.07551, -0.02653), (-0.01749, -0.07981, 0.02019), (-0.007287, -0.07518, 0.02664), (-0.0009499, -0.06392, 0.02699), (-0.002198, -0.05261, 0.02104), (-0.0103, -0.04789, 0.01228), (-0.02051, -0.05251, 0.005834), (-0.02684, -0.06378, 0.005481), (-0.02559, -0.07508, 0.01143), (-0.04378, -0.04887, 0.05271), (-0.03201, -0.04605, 0.05727), (-0.02195, -0.03916, 0.05302), (-0.0195, -0.03223, 0.04246), (-0.02607, -0.02932, 0.03179), (-0.03782, -0.03213, 0.02726), (-0.04785, -0.03902, 0.03152), (-0.05032, -0.04595, 0.04206), (0.832, 0.9982, -0.7787), (0.8321, -1.002, -0.7785), (3.322, -0.001802, -1.936), (3.322, -0.001802, -1.904), (0.8422, 0.9982, -0.7514), (0.8422, -1.002, -0.7512), (0.8343, -0.001802, -0.7759), (0.822, -0.001802, -0.8016), (3.493, 0.9982, -1.614), (3.322, -1.002, -1.614), (3.493, 0.9982, -1.581), (3.322, -1.002, -1.581), (0.04811, -0.0004807, -0.03949), (0.7392, 0.7707, -0.7174), (0.7307, -0.769, -0.7371), (0.02917, -0.0003776, -0.05516), (0.7273, -0.7765, -0.7309), (0.02886, -0.007846, -0.04886), (0.7285, -0.7796, -0.7223), (0.03448, -0.01097, -0.04146), (0.7336, -0.7765, -0.7164), (0.04277, -0.007922, -0.03734), (0.7395, -0.769, -0.7166), (0.04884, -0.0004847, -0.03888), (0.7429, -0.7615, -0.7228), (0.04909, 0.006985, -0.04515), (0.7417, -0.7584, -0.7314), (0.04347, 0.01011, -0.05254), (0.7366, -0.7615, -0.7373), (0.03524, 0.00706, -0.0567), (0.7332, 0.7782, -0.7172), (0.04217, 0.007076, -0.03801), (0.7282, 0.7813, -0.7231), (0.03393, 0.01024, -0.04216), (0.727, 0.7782, -0.7317), (0.02826, 0.007151, -0.04952), (0.7303, 0.7707, -0.738), (0.02843, -0.0003735, -0.05577), (0.7363, 0.7632, -0.7382), (0.03437, -0.00793, -0.05724), (0.7414, 0.7601, -0.7323), (0.04256, -0.01109, -0.05306), (0.7426, 0.7632, -0.7237), (0.04823, -0.008005, -0.0457), (0.04811, -0.0004807, -0.03949), (0.8007, 0.3933, -0.7673), (0.797, 0.4019, -0.7686), (0.04368, 0.008183, -0.03989), (0.7927, 0.4055, -0.775), (0.03608, 0.0118, -0.04483), (0.7904, 0.4019, -0.7828), (0.02978, 0.008259, -0.05141), (0.7915, 0.3933, -0.7874), (0.02843, -0.0003735, -0.05577), (0.7952, 0.3846, -0.7861), (0.03283, -0.009037, -0.05534), (0.7995, 0.3811, -0.7797), (0.0404, -0.01266, -0.05039), (0.8018, 0.3846, -0.7719), (0.04671, -0.009112, -0.04381), (0.04811, -0.0004807, -0.03949), (0.8274, -0.3258, -0.7869), (0.8281, -0.317, -0.7912), (0.04659, 0.008261, -0.04354), (0.8256, -0.3134, -0.7988), (0.04023, 0.01191, -0.05001), (0.8215, -0.317, -0.8053), (0.03271, 0.008336, -0.05507), (0.8182, -0.3258, -0.8068), (0.02843, -0.0003735, -0.05577), (0.8176, -0.3345, -0.8025), (0.0299, -0.009114, -0.05168), (0.82, -0.3381, -0.7948), (0.03626, -0.01277, -0.04522), (0.8241, -0.3345, -0.7884), (0.0438, -0.00919, -0.04017), (1.03, -0.001802, -0.9449), (1.219, -0.001802, -1.076), (1.412, -0.001802, -1.204), (1.607, -0.001802, -1.326), (1.804, -0.001802, -1.437), (2.0, -0.001802, -1.539), (2.196, -0.001802, -1.632), (2.39, -0.001802, -1.72), (2.583, -0.001802, -1.795), (2.775, -0.001802, -1.857), (2.966, -0.001802, -1.902), (3.156, -0.001802, -1.929), (3.156, -0.001802, -1.896), (2.966, -0.001802, -1.869), (2.776, -0.001802, -1.825), (2.585, -0.001802, -1.763), (2.393, -0.001802, -1.689), (2.199, -0.001802, -1.603), (2.005, -0.001802, -1.51), (1.809, -0.001802, -1.409), (1.614, -0.001802, -1.299), (1.421, -0.001802, -1.178), (1.229, -0.001802, -1.05), (1.041, -0.001802, -0.9192), (1.042, 0.9982, -0.9003), (1.232, 0.9982, -1.01), (1.424, 0.9982, -1.119), (1.618, 0.9982, -1.223), (1.813, 0.9982, -1.318), (2.007, 0.9982, -1.401), (2.201, 0.9982, -1.468), (2.394, 0.9982, -1.521), (2.585, 0.9982, -1.557), (2.776, 0.9982, -1.58), (2.966, 0.9982, -1.594), (3.156, 0.9982, -1.607), (1.042, -1.002, -0.9), (1.383, -0.9623, -1.116), (1.425, -0.8446, -1.148), (1.443, -1.004, -1.143), (1.813, -1.002, -1.318), (2.007, -1.002, -1.4), (2.201, -1.002, -1.468), (2.394, -1.002, -1.52), (2.585, -1.002, -1.557), (2.776, -1.002, -1.579), (2.966, -1.002, -1.594), (3.156, -1.002, -1.607), (1.051, 0.9982, -0.8729), (1.24, 0.9982, -0.9823), (1.431, 0.9982, -1.091), (1.624, 0.9982, -1.194), (1.817, 0.9982, -1.289), (2.011, 0.9982, -1.37), (2.204, 0.9982, -1.438), (2.395, 0.9982, -1.489), (2.586, 0.9982, -1.525), (2.776, 0.9982, -1.547), (2.966, 0.9982, -1.561), (3.156, 0.9982, -1.574), (1.051, -1.002, -0.8727), (1.391, -0.9396, -1.088), (1.431, -0.8446, -1.12), (1.449, -1.004, -1.114), (1.817, -1.002, -1.288), (2.011, -1.002, -1.37), (2.204, -1.002, -1.437), (2.395, -1.002, -1.489), (2.586, -1.002, -1.525), (2.776, -1.002, -1.546), (2.966, -1.002, -1.561), (3.156, -1.002, -1.574), (0.828, 0.7482, -0.788), (0.8247, 0.4982, -0.795), (0.8226, 0.2482, -0.7998), (3.322, 0.7482, -1.646), (3.322, 0.4982, -1.752), (3.322, 0.2482, -1.857), (0.839, 0.7482, -0.7614), (0.8363, 0.4982, -0.7689), (0.8346, 0.2482, -0.774), (3.322, 0.2482, -1.89), (3.322, 0.4982, -1.786), (3.322, 0.7482, -1.679), (1.047, 0.7482, -0.8905), (1.043, 0.4982, -0.9056), (1.041, 0.2482, -0.9157), (1.236, 0.7482, -1.009), (1.232, 0.4982, -1.031), (1.23, 0.2482, -1.045), (1.427, 0.7482, -1.126), (1.424, 0.4982, -1.154), (1.421, 0.2482, -1.172), (1.62, 0.7482, -1.236), (1.617, 0.4982, -1.27), (1.615, 0.2482, -1.292), (1.814, 0.7482, -1.337), (1.812, 0.4982, -1.376), (1.81, 0.2482, -1.4), (2.008, 0.7482, -1.424), (2.007, 0.4982, -1.467), (2.005, 0.2482, -1.498), (2.202, 0.7482, -1.494), (2.201, 0.4982, -1.547), (2.2, 0.2482, -1.587), (2.394, 0.7482, -1.55), (2.394, 0.4982, -1.614), (2.393, 0.2482, -1.668), (2.586, 0.7482, -1.59), (2.585, 0.4982, -1.668), (2.585, 0.2482, -1.735), (2.776, 0.7482, -1.615), (2.776, 0.4982, -1.704), (2.776, 0.2482, -1.789), (2.966, 0.7482, -1.629), (2.966, 0.4982, -1.729), (2.966, 0.2482, -1.827), (3.156, 0.7482, -1.64), (3.156, 0.4982, -1.746), (3.156, 0.2482, -1.851), (1.031, 0.2482, -0.9415), (1.033, 0.4982, -0.9317), (1.037, 0.7482, -0.9172), (1.22, 0.2482, -1.071), (1.223, 0.4982, -1.057), (1.227, 0.7482, -1.036), (1.413, 0.2482, -1.198), (1.416, 0.4982, -1.181), (1.42, 0.7482, -1.153), (1.608, 0.2482, -1.319), (1.61, 0.4982, -1.298), (1.614, 0.7482, -1.264), (1.804, 0.2482, -1.428), (1.806, 0.4982, -1.404), (1.809, 0.7482, -1.366), (2.001, 0.2482, -1.527), (2.002, 0.4982, -1.496), (2.004, 0.7482, -1.453), (2.196, 0.2482, -1.617), (2.197, 0.4982, -1.577), (2.199, 0.7482, -1.525), (2.391, 0.2482, -1.699), (2.391, 0.4982, -1.645), (2.392, 0.7482, -1.582), (2.584, 0.2482, -1.767), (2.584, 0.4982, -1.7), (2.585, 0.7482, -1.622), (2.775, 0.2482, -1.821), (2.775, 0.4982, -1.737), (2.776, 0.7482, -1.648), (2.966, 0.2482, -1.861), (2.966, 0.4982, -1.764), (2.966, 0.7482, -1.663), (3.156, 0.2482, -1.884), (3.156, 0.4982, -1.78), (3.156, 0.7482, -1.673), (0.8223, -0.2018, -0.8004), (0.8237, -0.4018, -0.7972), (0.8259, -0.6018, -0.7924), (0.8288, -0.8018, -0.7862), (3.322, -0.8018, -1.663), (3.322, -0.6018, -1.741), (3.322, -0.4018, -1.832), (3.322, -0.2018, -1.906), (0.8344, -0.2018, -0.7747), (0.8356, -0.4018, -0.7712), (0.8373, -0.6018, -0.7661), (0.8396, -0.8018, -0.7595), (3.322, -0.2018, -1.873), (3.322, -0.4018, -1.798), (3.322, -0.6018, -1.707), (3.322, -0.8018, -1.629), (1.038, -0.8018, -0.9137), (1.035, -0.6018, -0.9262), (1.032, -0.4018, -0.9362), (1.03, -0.2018, -0.9426), (1.228, -0.8018, -1.031), (1.224, -0.6018, -1.049), (1.222, -0.4018, -1.063), (1.22, -0.2018, -1.073), (1.421, -0.8018, -1.146), (1.417, -0.6018, -1.17), (1.414, -0.4018, -1.189), (1.413, -0.2018, -1.2), (1.615, -0.8018, -1.256), (1.612, -0.6018, -1.285), (1.609, -0.4018, -1.308), (1.608, -0.2018, -1.321), (1.81, -0.8018, -1.356), (1.807, -0.6018, -1.39), (1.805, -0.4018, -1.415), (1.804, -0.2018, -1.431), (2.005, -0.8018, -1.443), (2.003, -0.6018, -1.48), (2.001, -0.4018, -1.51), (2.0, -0.2018, -1.531), (2.199, -0.8018, -1.514), (2.198, -0.6018, -1.557), (2.197, -0.4018, -1.596), (2.196, -0.2018, -1.622), (2.393, -0.8018, -1.569), (2.392, -0.6018, -1.62), (2.391, -0.4018, -1.669), (2.391, -0.2018, -1.706), (2.585, -0.8018, -1.608), (2.584, -0.6018, -1.669), (2.584, -0.4018, -1.73), (2.584, -0.2018, -1.777), (2.776, -0.8018, -1.632), (2.775, -0.6018, -1.7), (2.775, -0.4018, -1.774), (2.775, -0.2018, -1.833), (2.966, -0.8018, -1.646), (2.966, -0.6018, -1.72), (2.966, -0.4018, -1.806), (2.966, -0.2018, -1.875), (3.156, -0.8018, -1.657), (3.156, -0.6018, -1.735), (3.156, -0.4018, -1.825), (3.156, -0.2018, -1.899), (1.041, -0.2018, -0.9169), (1.042, -0.4018, -0.9103), (1.045, -0.6018, -0.8999), (1.048, -0.8018, -0.8869), (1.229, -0.2018, -1.047), (1.231, -0.4018, -1.037), (1.233, -0.6018, -1.023), (1.236, -0.8018, -1.004), (1.421, -0.2018, -1.174), (1.423, -0.4018, -1.162), (1.425, -0.6018, -1.143), (1.428, -0.8018, -1.119), (1.615, -0.2018, -1.294), (1.616, -0.4018, -1.28), (1.618, -0.6018, -1.258), (1.621, -0.8018, -1.228), (1.81, -0.2018, -1.404), (1.811, -0.4018, -1.387), (1.813, -0.6018, -1.361), (1.815, -0.8018, -1.328), (2.005, -0.2018, -1.502), (2.006, -0.4018, -1.481), (2.007, -0.6018, -1.451), (2.009, -0.8018, -1.413), (2.2, -0.2018, -1.593), (2.2, -0.4018, -1.565), (2.201, -0.6018, -1.527), (2.202, -0.8018, -1.483), (2.393, -0.2018, -1.675), (2.393, -0.4018, -1.638), (2.394, -0.6018, -1.588), (2.395, -0.8018, -1.537), (2.585, -0.2018, -1.745), (2.585, -0.4018, -1.698), (2.586, -0.6018, -1.636), (2.586, -0.8018, -1.575), (2.776, -0.2018, -1.801), (2.776, -0.4018, -1.741), (2.776, -0.6018, -1.667), (2.776, -0.8018, -1.599), (2.966, -0.2018, -1.842), (2.966, -0.4018, -1.772), (2.966, -0.6018, -1.686), (2.966, -0.8018, -1.612), (3.156, -0.2018, -1.866), (3.156, -0.4018, -1.792), (3.156, -0.6018, -1.7), (3.156, -0.8018, -1.623), (0.09543, 0.03449, -0.1401), (0.159, 0.06968, -0.2147), (0.221, 0.1052, -0.2817), (0.2803, 0.141, -0.3454), (0.3374, 0.177, -0.4084), (0.3953, 0.213, -0.471), (0.4569, 0.2492, -0.5333), (0.5263, 0.2854, -0.5942), (0.6052, 0.3216, -0.6548), (0.693, 0.3575, -0.7183), (0.1029, 0.04668, -0.1291), (0.1658, 0.08189, -0.2034), (0.2267, 0.1175, -0.2703), (0.2851, 0.1532, -0.334), (0.3416, 0.1892, -0.3969), (0.3989, 0.2253, -0.4593), (0.4599, 0.2614, -0.5215), (0.5288, 0.2976, -0.5822), (0.6072, 0.3337, -0.6426), (0.6947, 0.3697, -0.7058), (0.09991, 0.02583, -0.1397), (0.1634, 0.06103, -0.2141), (0.2253, 0.09658, -0.281), (0.2845, 0.1324, -0.3446), (0.3417, 0.1683, -0.4075), (0.3994, 0.2044, -0.47), (0.4608, 0.2406, -0.5323), (0.5302, 0.2768, -0.5932), (0.609, 0.3129, -0.6538), (0.6968, 0.3489, -0.7173), (0.703, 0.3575, -0.6985), (0.6156, 0.3215, -0.6356), (0.5376, 0.2854, -0.5753), (0.4691, 0.2492, -0.5147), (0.4086, 0.2131, -0.4525), (0.3518, 0.177, -0.3902), (0.2958, 0.1411, -0.3275), (0.2379, 0.1052, -0.2641), (0.1774, 0.06964, -0.1976), (0.1149, 0.0344, -0.1237), (0.1104, 0.04306, -0.1241), (0.173, 0.07829, -0.1981), (0.2335, 0.1139, -0.2648), (0.2915, 0.1497, -0.3284), (0.3475, 0.1856, -0.3912), (0.4045, 0.2217, -0.4535), (0.4651, 0.2579, -0.5156), (0.5337, 0.294, -0.5763), (0.6118, 0.3302, -0.6366), (0.6992, 0.3661, -0.6995), (0.09665, 0.04312, -0.1357), (0.16, 0.07832, -0.2102), (0.2215, 0.1139, -0.2772), (0.2804, 0.1497, -0.3411), (0.3374, 0.1856, -0.404), (0.3951, 0.2217, -0.4665), (0.4565, 0.2579, -0.5288), (0.5257, 0.2941, -0.5896), (0.6044, 0.3302, -0.6502), (0.6921, 0.3661, -0.7136), (0.1075, 0.02221, -0.1347), (0.1707, 0.05743, -0.2089), (0.232, 0.09301, -0.2757), (0.2908, 0.1288, -0.339), (0.3476, 0.1648, -0.4017), (0.405, 0.2009, -0.4642), (0.466, 0.237, -0.5265), (0.5351, 0.2732, -0.5873), (0.6136, 0.3093, -0.6477), (0.7013, 0.3453, -0.711), (0.1137, 0.02576, -0.1281), (0.1764, 0.061, -0.202), (0.2372, 0.09659, -0.2687), (0.2955, 0.1324, -0.3319), (0.3518, 0.1684, -0.3946), (0.4088, 0.2045, -0.457), (0.4695, 0.2406, -0.5192), (0.5381, 0.2768, -0.5799), (0.6164, 0.3129, -0.6402), (0.7038, 0.3489, -0.7032), (0.09135, 0.06823, -0.1354), (0.1496, 0.1372, -0.205), (0.2049, 0.2065, -0.2664), (0.2562, 0.276, -0.3249), (0.3057, 0.3457, -0.3821), (0.3558, 0.4155, -0.4397), (0.4115, 0.4855, -0.4965), (0.4756, 0.5554, -0.5528), (0.5488, 0.6252, -0.6107), (0.6314, 0.6955, -0.6748), (0.09689, 0.07884, -0.122), (0.1543, 0.1478, -0.1915), (0.2085, 0.2171, -0.2526), (0.2589, 0.2866, -0.3108), (0.3076, 0.3563, -0.3679), (0.3569, 0.4261, -0.4254), (0.4119, 0.4961, -0.4822), (0.4752, 0.566, -0.5383), (0.5477, 0.6358, -0.5961), (0.6298, 0.7061, -0.6601), (0.09716, 0.06068, -0.1365), (0.1555, 0.1296, -0.2059), (0.2107, 0.1989, -0.2672), (0.2619, 0.2685, -0.3256), (0.3114, 0.3382, -0.3827), (0.3615, 0.408, -0.4402), (0.4172, 0.478, -0.497), (0.4814, 0.5479, -0.5532), (0.5546, 0.6177, -0.611), (0.6374, 0.688, -0.675), (0.6411, 0.6955, -0.6543), (0.5591, 0.6252, -0.5904), (0.4866, 0.5554, -0.5331), (0.4234, 0.4855, -0.4772), (0.3688, 0.4155, -0.4206), (0.3198, 0.3457, -0.3633), (0.2715, 0.276, -0.3065), (0.2217, 0.2065, -0.2485), (0.1679, 0.1371, -0.1877), (0.1108, 0.06814, -0.1189), (0.105, 0.07568, -0.1177), (0.1621, 0.1447, -0.1868), (0.2158, 0.214, -0.2477), (0.2658, 0.2836, -0.3057), (0.3141, 0.3532, -0.3626), (0.3631, 0.423, -0.42), (0.4177, 0.493, -0.4767), (0.4808, 0.5629, -0.5326), (0.5532, 0.6327, -0.5902), (0.6351, 0.703, -0.6541), (0.09123, 0.07575, -0.1293), (0.1491, 0.1447, -0.199), (0.204, 0.214, -0.2603), (0.2549, 0.2835, -0.3187), (0.3041, 0.3532, -0.3759), (0.3539, 0.423, -0.4335), (0.4093, 0.493, -0.4904), (0.4731, 0.5629, -0.5466), (0.5459, 0.6327, -0.6046), (0.6283, 0.703, -0.6687), (0.1053, 0.05753, -0.1322), (0.1633, 0.1265, -0.2012), (0.218, 0.1958, -0.2623), (0.2688, 0.2654, -0.3205), (0.3179, 0.3351, -0.3775), (0.3677, 0.4049, -0.4348), (0.423, 0.4749, -0.4916), (0.4869, 0.5448, -0.5476), (0.5601, 0.6146, -0.6052), (0.6427, 0.6849, -0.6691), (0.1109, 0.06062, -0.1249), (0.1684, 0.1296, -0.1937), (0.2225, 0.199, -0.2546), (0.2728, 0.2685, -0.3126), (0.3213, 0.3382, -0.3695), (0.3707, 0.408, -0.4267), (0.4256, 0.478, -0.4834), (0.4891, 0.5479, -0.5393), (0.5619, 0.6177, -0.5967), (0.6442, 0.688, -0.6605), (0.09106, -0.02836, -0.135), (0.1509, -0.05608, -0.2059), (0.2097, -0.08349, -0.2696), (0.2669, -0.11, -0.3297), (0.3218, -0.1354, -0.3889), (0.3769, -0.1609, -0.4474), (0.4329, -0.1874, -0.5065), (0.494, -0.2152, -0.5649), (0.5626, -0.2439, -0.6223), (0.6394, -0.2716, -0.68), (0.7236, -0.2986, -0.7412), (0.1029, -0.01607, -0.1292), (0.1623, -0.04377, -0.1997), (0.2204, -0.07114, -0.2633), (0.2771, -0.09782, -0.3231), (0.3314, -0.1234, -0.3822), (0.386, -0.149, -0.4406), (0.4416, -0.1755, -0.4996), (0.5023, -0.2032, -0.5578), (0.5705, -0.2317, -0.6151), (0.6471, -0.2593, -0.6726), (0.7313, -0.2863, -0.7335), (0.09244, -0.0371, -0.1308), (0.1521, -0.06481, -0.2017), (0.2107, -0.09221, -0.2653), (0.2677, -0.1186, -0.3254), (0.3224, -0.1438, -0.3846), (0.3772, -0.1692, -0.4431), (0.4331, -0.1957, -0.5022), (0.494, -0.2236, -0.5606), (0.5624, -0.2524, -0.618), (0.6391, -0.2804, -0.6757), (0.7231, -0.3074, -0.7369), (0.7336, -0.2986, -0.7213), (0.6497, -0.2716, -0.6608), (0.5735, -0.2438, -0.6035), (0.5058, -0.2151, -0.5463), (0.4456, -0.1873, -0.4881), (0.3905, -0.1608, -0.4292), (0.3366, -0.1353, -0.3709), (0.2828, -0.1099, -0.3119), (0.2269, -0.08348, -0.2522), (0.1694, -0.05613, -0.1889), (0.1106, -0.02846, -0.1186), (0.1092, -0.01972, -0.1227), (0.1682, -0.0474, -0.193), (0.2259, -0.07475, -0.2564), (0.2821, -0.1014, -0.3162), (0.336, -0.1269, -0.3751), (0.3901, -0.1524, -0.4334), (0.4454, -0.1789, -0.4924), (0.5058, -0.2067, -0.5506), (0.5737, -0.2352, -0.6078), (0.65, -0.2629, -0.6652), (0.7341, -0.2899, -0.7258), (0.09538, -0.01965, -0.1343), (0.1551, -0.04736, -0.205), (0.2137, -0.07476, -0.2687), (0.2708, -0.1014, -0.3287), (0.3256, -0.1269, -0.3879), (0.3805, -0.1525, -0.4463), (0.4364, -0.179, -0.5054), (0.4974, -0.2068, -0.5637), (0.5659, -0.2353, -0.6211), (0.6427, -0.2629, -0.6788), (0.727, -0.2899, -0.7399), (0.09873, -0.04075, -0.1243), (0.158, -0.06845, -0.195), (0.2161, -0.09583, -0.2585), (0.2727, -0.1221, -0.3184), (0.3269, -0.1473, -0.3775), (0.3814, -0.1726, -0.4359), (0.4369, -0.1991, -0.495), (0.4975, -0.2271, -0.5533), (0.5655, -0.2559, -0.6106), (0.6419, -0.284, -0.6682), (0.7259, -0.311, -0.7293), (0.1062, -0.03717, -0.1193), (0.1652, -0.06485, -0.1896), (0.2229, -0.09221, -0.253), (0.2789, -0.1185, -0.3128), (0.3328, -0.1437, -0.3718), (0.3869, -0.1691, -0.4302), (0.4421, -0.1956, -0.4892), (0.5024, -0.2235, -0.5474), (0.5701, -0.2524, -0.6046), (0.6463, -0.2804, -0.662), (0.7302, -0.3074, -0.7228), (0.09073, -0.07811, -0.1281), (0.1482, -0.148, -0.197), (0.2035, -0.2163, -0.2575), (0.2554, -0.2814, -0.315), (0.3056, -0.3455, -0.3719), (0.356, -0.4094, -0.4295), (0.4113, -0.4783, -0.4868), (0.4744, -0.5493, -0.5446), (0.5465, -0.6219, -0.6041), (0.6286, -0.6966, -0.6675), (0.6318, -0.6891, -0.6738), (0.5494, -0.6144, -0.6103), (0.477, -0.5419, -0.5508), (0.4135, -0.4708, -0.4931), (0.3579, -0.402, -0.4358), (0.3072, -0.3381, -0.3781), (0.2566, -0.274, -0.3212), (0.2045, -0.2089, -0.2636), (0.1488, -0.1406, -0.2031), (0.09097, -0.07063, -0.1342), (0.09633, -0.08123, -0.1208), (0.1533, -0.1511, -0.1894), (0.208, -0.2193, -0.2497), (0.2593, -0.2845, -0.307), (0.309, -0.3486, -0.3638), (0.359, -0.4125, -0.4213), (0.4138, -0.4813, -0.4786), (0.4766, -0.5524, -0.5362), (0.5484, -0.625, -0.5956), (0.6302, -0.6996, -0.6589), (0.1045, -0.07817, -0.1165), (0.1611, -0.148, -0.1848), (0.2154, -0.2163, -0.2448), (0.2662, -0.2814, -0.302), (0.3155, -0.3455, -0.3586), (0.3652, -0.4094, -0.416), (0.4197, -0.4782, -0.4731), (0.4822, -0.5492, -0.5306), (0.5538, -0.6218, -0.5897), (0.6355, -0.6965, -0.6529), (0.1104, -0.07072, -0.1177), (0.1671, -0.1406, -0.1858), (0.2212, -0.2088, -0.2458), (0.272, -0.2739, -0.3028), (0.3212, -0.338, -0.3593), (0.3708, -0.4019, -0.4166), (0.4253, -0.4707, -0.4737), (0.4879, -0.5417, -0.531), (0.5597, -0.6143, -0.59), (0.6414, -0.689, -0.6532), (0.1106, -0.06325, -0.1238), (0.1677, -0.1331, -0.1919), (0.2221, -0.2014, -0.2519), (0.2732, -0.2665, -0.3091), (0.3228, -0.3306, -0.3655), (0.3727, -0.3944, -0.4229), (0.4275, -0.4632, -0.4799), (0.4904, -0.5343, -0.5371), (0.5625, -0.6068, -0.5963), (0.6446, -0.6815, -0.6595), (0.1051, -0.06013, -0.1311), (0.1626, -0.13, -0.1994), (0.2176, -0.1983, -0.2597), (0.2692, -0.2635, -0.317), (0.3193, -0.3275, -0.3736), (0.3697, -0.3914, -0.431), (0.4249, -0.4602, -0.4882), (0.4883, -0.5312, -0.5455), (0.5607, -0.6038, -0.6048), (0.643, -0.6785, -0.6682), (0.09691, -0.06318, -0.1354), (0.1547, -0.1331, -0.2041), (0.2103, -0.2014, -0.2645), (0.2624, -0.2666, -0.322), (0.3128, -0.3306, -0.3788), (0.3635, -0.3945, -0.4364), (0.4191, -0.4633, -0.4936), (0.4827, -0.5343, -0.5511), (0.5552, -0.6069, -0.6106), (0.6378, -0.6816, -0.6741), (0.8719, -1.049, -0.7574), (0.8719, 1.056, -0.7574), (0.8493, -1.049, -0.812), (0.8493, 1.056, -0.812), (0.7947, -1.049, -0.8346), (0.7947, 1.056, -0.8346), (0.7401, -1.049, -0.812), (0.7401, 1.056, -0.812), (0.7174, -1.049, -0.7574), (0.7174, 1.056, -0.7574), (0.7401, -1.049, -0.7027), (0.7401, 1.056, -0.7027), (0.7947, -1.049, -0.6801), (0.7947, 1.056, -0.6801), (0.8493, 1.056, -0.7027), (0.8493, -1.049, -0.7027)], [], [(0, 8, 9, 1), (1, 9, 10, 2), (2, 10, 11, 3), (3, 11, 12, 4), (4, 12, 13, 5), (5, 13, 14, 6), (6, 14, 15, 7), (0, 7, 15, 8), (8, 16, 17, 9), (9, 17, 18, 10), (10, 18, 19, 11), (11, 19, 20, 12), (12, 20, 21, 13), (13, 21, 22, 14), (14, 22, 23, 15), (15, 23, 16, 8), (16, 24, 25, 17), (17, 25, 26, 18), (18, 26, 27, 19), (19, 27, 28, 20), (20, 28, 29, 21), (21, 29, 30, 22), (22, 30, 31, 23), (23, 31, 24, 16), (24, 32, 33, 25), (25, 33, 34, 26), (26, 34, 35, 27), (27, 35, 36, 28), (28, 36, 37, 29), (29, 37, 38, 30), (30, 38, 39, 31), (31, 39, 32, 24), (32, 40, 41, 33), (33, 41, 42, 34), (34, 42, 43, 35), (35, 43, 44, 36), (36, 44, 45, 37), (37, 45, 46, 38), (38, 46, 47, 39), (39, 47, 40, 32), (40, 48, 49, 41), (41, 49, 50, 42), (42, 50, 51, 43), (43, 51, 52, 44), (44, 52, 53, 45), (45, 53, 54, 46), (46, 54, 55, 47), (47, 55, 48, 40), (48, 56, 57, 49), (49, 57, 58, 50), (50, 58, 59, 51), (51, 59, 60, 52), (52, 60, 61, 53), (53, 61, 62, 54), (54, 62, 63, 55), (55, 63, 56, 48), (56, 64, 65, 57), (57, 65, 66, 58), (58, 66, 67, 59), (59, 67, 68, 60), (60, 68, 69, 61), (61, 69, 70, 62), (62, 70, 71, 63), (63, 71, 64, 56), (64, 72, 73, 65), (65, 73, 74, 66), (66, 74, 75, 67), (67, 75, 76, 68), (68, 76, 77, 69), (69, 77, 78, 70), (70, 78, 79, 71), (71, 79, 72, 64), (72, 0, 1, 73), (73, 1, 2, 74), (74, 2, 3, 75), (75, 3, 4, 76), (76, 4, 5, 77), (77, 5, 6, 78), (78, 6, 7, 79), (79, 7, 0, 72), (297, 161, 830, 985), (303, 307, 83, 81), (224, 227, 84, 85), (263, 981, 831, 162), (209, 185, 836, 838), (197, 221, 839, 837), (403, 1075, 839, 221), (352, 197, 837, 1064), (113, 111, 109, 107, 105, 86, 117, 115), (494, 107, 109, 534), (692, 97, 99, 702), (652, 91, 93, 672), (682, 95, 97, 692), (544, 115, 117, 554), (523, 86, 105, 524), (671, 89, 91, 652), (672, 93, 95, 682), (106, 108, 110, 112, 114, 116, 87, 104), (534, 109, 111, 484), (524, 105, 107, 494), (554, 117, 86, 523), (702, 99, 101, 712), (484, 111, 113, 504), (92, 94, 96, 98, 100, 102, 88, 90), (712, 101, 103, 722), (504, 113, 115, 544), (722, 103, 89, 671), (99, 97, 95, 93, 91, 89, 103, 101), (129, 127, 125, 123, 121, 118, 133, 131), (414, 123, 125, 454), (464, 131, 133, 474), (443, 118, 121, 444), (122, 124, 126, 128, 130, 132, 119, 120), (454, 125, 127, 404), (444, 121, 123, 414), (474, 133, 118, 443), (404, 127, 129, 424), (424, 129, 131, 464), (145, 143, 141, 139, 137, 134, 149, 147), (575, 139, 141, 619), (630, 147, 149, 641), (607, 134, 137, 608), (138, 140, 142, 144, 146, 148, 135, 136), (619, 141, 143, 564), (608, 137, 139, 575), (641, 149, 134, 607), (564, 143, 145, 586), (586, 145, 147, 630), (303, 81, 186, 308), (308, 186, 187, 312), (312, 187, 188, 316), (316, 188, 189, 320), (320, 189, 190, 324), (324, 190, 191, 328), (328, 191, 192, 332), (332, 192, 193, 336), (336, 193, 194, 340), (340, 194, 195, 344), (344, 195, 196, 348), (348, 196, 197, 352), (307, 359, 210, 83), (359, 363, 211, 210), (363, 367, 212, 211), (367, 371, 213, 212), (371, 375, 214, 213), (375, 379, 215, 214), (379, 383, 216, 215), (383, 387, 217, 216), (387, 391, 218, 217), (391, 395, 219, 218), (395, 399, 220, 219), (399, 403, 221, 220), (81, 83, 210, 186), (186, 210, 211, 187), (187, 211, 212, 188), (188, 212, 213, 189), (189, 213, 214, 190), (190, 214, 215, 191), (191, 215, 216, 192), (192, 216, 217, 193), (193, 217, 218, 194), (194, 218, 219, 195), (195, 219, 220, 196), (196, 220, 221, 197), (82, 80, 174, 198), (198, 174, 175, 199), (199, 175, 176, 200), (200, 176, 177, 201), (201, 177, 178, 202), (202, 178, 179, 203), (203, 179, 180, 204), (204, 180, 181, 205), (205, 181, 182, 206), (206, 182, 183, 207), (207, 183, 184, 208), (208, 184, 185, 209), (227, 230, 173, 84), (230, 233, 172, 173), (233, 236, 171, 172), (236, 239, 170, 171), (239, 242, 169, 170), (242, 245, 168, 169), (245, 248, 167, 168), (248, 251, 166, 167), (251, 254, 165, 166), (254, 257, 164, 165), (257, 260, 163, 164), (260, 263, 162, 163), (224, 85, 150, 264), (264, 150, 151, 267), (267, 151, 152, 270), (270, 152, 153, 273), (273, 153, 154, 276), (276, 154, 155, 279), (279, 155, 156, 282), (282, 156, 157, 285), (285, 157, 158, 288), (288, 158, 159, 291), (291, 159, 160, 294), (294, 160, 161, 297), (184, 296, 299, 185), (296, 295, 298, 299), (295, 294, 297, 298), (183, 293, 296, 184), (293, 292, 295, 296), (292, 291, 294, 295), (182, 290, 293, 183), (290, 289, 292, 293), (289, 288, 291, 292), (181, 287, 290, 182), (287, 286, 289, 290), (286, 285, 288, 289), (180, 284, 287, 181), (284, 283, 286, 287), (283, 282, 285, 286), (179, 281, 284, 180), (281, 280, 283, 284), (280, 279, 282, 283), (178, 278, 281, 179), (278, 277, 280, 281), (277, 276, 279, 280), (177, 275, 278, 178), (275, 274, 277, 278), (274, 273, 276, 277), (176, 272, 275, 177), (272, 271, 274, 275), (271, 270, 273, 274), (175, 269, 272, 176), (269, 268, 271, 272), (268, 267, 270, 271), (174, 266, 269, 175), (266, 265, 268, 269), (265, 264, 267, 268), (80, 222, 266, 174), (222, 223, 265, 266), (223, 224, 264, 265), (208, 209, 261, 258), (258, 261, 262, 259), (259, 262, 263, 260), (207, 208, 258, 255), (255, 258, 259, 256), (256, 259, 260, 257), (206, 207, 255, 252), (252, 255, 256, 253), (253, 256, 257, 254), (205, 206, 252, 249), (249, 252, 253, 250), (250, 253, 254, 251), (204, 205, 249, 246), (246, 249, 250, 247), (247, 250, 251, 248), (203, 204, 246, 243), (243, 246, 247, 244), (244, 247, 248, 245), (202, 203, 243, 240), (240, 243, 244, 241), (241, 244, 245, 242), (201, 202, 240, 237), (237, 240, 241, 238), (238, 241, 242, 239), (200, 201, 237, 234), (234, 237, 238, 235), (235, 238, 239, 236), (199, 200, 234, 231), (231, 234, 235, 232), (232, 235, 236, 233), (198, 199, 231, 228), (228, 231, 232, 229), (229, 232, 233, 230), (82, 198, 228, 225), (225, 228, 229, 226), (226, 229, 230, 227), (209, 838, 979, 261), (261, 979, 980, 262), (262, 980, 981, 263), (80, 82, 225, 222), (222, 225, 226, 223), (223, 226, 227, 224), (185, 299, 987, 836), (299, 298, 986, 987), (298, 297, 985, 986), (163, 162, 400, 396), (396, 400, 401, 397), (397, 401, 402, 398), (398, 402, 403, 399), (164, 163, 396, 392), (392, 396, 397, 393), (393, 397, 398, 394), (394, 398, 399, 395), (165, 164, 392, 388), (388, 392, 393, 389), (389, 393, 394, 390), (390, 394, 395, 391), (166, 165, 388, 384), (384, 388, 389, 385), (385, 389, 390, 386), (386, 390, 391, 387), (167, 166, 384, 380), (380, 384, 385, 381), (381, 385, 386, 382), (382, 386, 387, 383), (168, 167, 380, 376), (376, 380, 381, 377), (377, 381, 382, 378), (378, 382, 383, 379), (169, 168, 376, 372), (372, 376, 377, 373), (373, 377, 378, 374), (374, 378, 379, 375), (170, 169, 372, 368), (368, 372, 373, 369), (369, 373, 374, 370), (370, 374, 375, 371), (171, 170, 368, 364), (364, 368, 369, 365), (365, 369, 370, 366), (366, 370, 371, 367), (172, 171, 364, 360), (360, 364, 365, 361), (361, 365, 366, 362), (362, 366, 367, 363), (173, 172, 360, 356), (356, 360, 361, 357), (357, 361, 362, 358), (358, 362, 363, 359), (84, 173, 356, 304), (304, 356, 357, 305), (305, 357, 358, 306), (306, 358, 359, 307), (160, 351, 355, 161), (351, 350, 354, 355), (350, 349, 353, 354), (349, 348, 352, 353), (159, 347, 351, 160), (347, 346, 350, 351), (346, 345, 349, 350), (345, 344, 348, 349), (158, 343, 347, 159), (343, 342, 346, 347), (342, 341, 345, 346), (341, 340, 344, 345), (157, 339, 343, 158), (339, 338, 342, 343), (338, 337, 341, 342), (337, 336, 340, 341), (156, 335, 339, 157), (335, 334, 338, 339), (334, 333, 337, 338), (333, 332, 336, 337), (155, 331, 335, 156), (331, 330, 334, 335), (330, 329, 333, 334), (329, 328, 332, 333), (154, 327, 331, 155), (327, 326, 330, 331), (326, 325, 329, 330), (325, 324, 328, 329), (153, 323, 327, 154), (323, 322, 326, 327), (322, 321, 325, 326), (321, 320, 324, 325), (152, 319, 323, 153), (319, 318, 322, 323), (318, 317, 321, 322), (317, 316, 320, 321), (151, 315, 319, 152), (315, 314, 318, 319), (314, 313, 317, 318), (313, 312, 316, 317), (150, 311, 315, 151), (311, 310, 314, 315), (310, 309, 313, 314), (309, 308, 312, 313), (85, 300, 311, 150), (300, 301, 310, 311), (301, 302, 309, 310), (302, 303, 308, 309), (161, 355, 1067, 830), (355, 354, 1066, 1067), (354, 353, 1065, 1066), (353, 352, 1064, 1065), (162, 831, 1072, 400), (400, 1072, 1073, 401), (401, 1073, 1074, 402), (402, 1074, 1075, 403), (85, 84, 304, 300), (300, 304, 305, 301), (301, 305, 306, 302), (302, 306, 307, 303), (128, 433, 473, 130), (433, 432, 472, 473), (432, 431, 471, 472), (431, 430, 470, 471), (430, 429, 469, 470), (429, 428, 468, 469), (428, 427, 467, 468), (427, 426, 466, 467), (426, 425, 465, 466), (425, 424, 464, 465), (126, 413, 433, 128), (413, 412, 432, 433), (412, 411, 431, 432), (411, 410, 430, 431), (410, 409, 429, 430), (409, 408, 428, 429), (408, 407, 427, 428), (407, 406, 426, 427), (406, 405, 425, 426), (405, 404, 424, 425), (132, 483, 434, 119), (483, 482, 435, 434), (482, 481, 436, 435), (481, 480, 437, 436), (480, 479, 438, 437), (479, 478, 439, 438), (478, 477, 440, 439), (477, 476, 441, 440), (476, 475, 442, 441), (475, 474, 443, 442), (120, 453, 423, 122), (453, 452, 422, 423), (452, 451, 421, 422), (451, 450, 420, 421), (450, 449, 419, 420), (449, 448, 418, 419), (448, 447, 417, 418), (447, 446, 416, 417), (446, 445, 415, 416), (445, 444, 414, 415), (124, 463, 413, 126), (463, 462, 412, 413), (462, 461, 411, 412), (461, 460, 410, 411), (460, 459, 409, 410), (459, 458, 408, 409), (458, 457, 407, 408), (457, 456, 406, 407), (456, 455, 405, 406), (455, 454, 404, 405), (119, 434, 453, 120), (434, 435, 452, 453), (435, 436, 451, 452), (436, 437, 450, 451), (437, 438, 449, 450), (438, 439, 448, 449), (439, 440, 447, 448), (440, 441, 446, 447), (441, 442, 445, 446), (442, 443, 444, 445), (130, 473, 483, 132), (473, 472, 482, 483), (472, 471, 481, 482), (471, 470, 480, 481), (470, 469, 479, 480), (469, 468, 478, 479), (468, 467, 477, 478), (467, 466, 476, 477), (466, 465, 475, 476), (465, 464, 474, 475), (122, 423, 463, 124), (423, 422, 462, 463), (422, 421, 461, 462), (421, 420, 460, 461), (420, 419, 459, 460), (419, 418, 458, 459), (418, 417, 457, 458), (417, 416, 456, 457), (416, 415, 455, 456), (415, 414, 454, 455), (112, 513, 553, 114), (513, 512, 552, 553), (512, 511, 551, 552), (511, 510, 550, 551), (510, 509, 549, 550), (509, 508, 548, 549), (508, 507, 547, 548), (507, 506, 546, 547), (506, 505, 545, 546), (505, 504, 544, 545), (110, 493, 513, 112), (493, 492, 512, 513), (492, 491, 511, 512), (491, 490, 510, 511), (490, 489, 509, 510), (489, 488, 508, 509), (488, 487, 507, 508), (487, 486, 506, 507), (486, 485, 505, 506), (485, 484, 504, 505), (116, 563, 514, 87), (563, 562, 515, 514), (562, 561, 516, 515), (561, 560, 517, 516), (560, 559, 518, 517), (559, 558, 519, 518), (558, 557, 520, 519), (557, 556, 521, 520), (556, 555, 522, 521), (555, 554, 523, 522), (104, 533, 503, 106), (533, 532, 502, 503), (532, 531, 501, 502), (531, 530, 500, 501), (530, 529, 499, 500), (529, 528, 498, 499), (528, 527, 497, 498), (527, 526, 496, 497), (526, 525, 495, 496), (525, 524, 494, 495), (108, 543, 493, 110), (543, 542, 492, 493), (542, 541, 491, 492), (541, 540, 490, 491), (540, 539, 489, 490), (539, 538, 488, 489), (538, 537, 487, 488), (537, 536, 486, 487), (536, 535, 485, 486), (535, 534, 484, 485), (87, 514, 533, 104), (514, 515, 532, 533), (515, 516, 531, 532), (516, 517, 530, 531), (517, 518, 529, 530), (518, 519, 528, 529), (519, 520, 527, 528), (520, 521, 526, 527), (521, 522, 525, 526), (522, 523, 524, 525), (114, 553, 563, 116), (553, 552, 562, 563), (552, 551, 561, 562), (551, 550, 560, 561), (550, 549, 559, 560), (549, 548, 558, 559), (548, 547, 557, 558), (547, 546, 556, 557), (546, 545, 555, 556), (545, 544, 554, 555), (106, 503, 543, 108), (503, 502, 542, 543), (502, 501, 541, 542), (501, 500, 540, 541), (500, 499, 539, 540), (499, 498, 538, 539), (498, 497, 537, 538), (497, 496, 536, 537), (496, 495, 535, 536), (495, 494, 534, 535), (144, 596, 640, 146), (596, 595, 639, 640), (595, 594, 638, 639), (594, 593, 637, 638), (593, 592, 636, 637), (592, 591, 635, 636), (591, 590, 634, 635), (590, 589, 633, 634), (589, 588, 632, 633), (588, 587, 631, 632), (587, 586, 630, 631), (142, 574, 596, 144), (574, 573, 595, 596), (573, 572, 594, 595), (572, 571, 593, 594), (571, 570, 592, 593), (570, 569, 591, 592), (569, 568, 590, 591), (568, 567, 589, 590), (567, 566, 588, 589), (566, 565, 587, 588), (565, 564, 586, 587), (148, 651, 597, 135), (651, 650, 598, 597), (650, 649, 599, 598), (649, 648, 600, 599), (648, 647, 601, 600), (647, 646, 602, 601), (646, 645, 603, 602), (645, 644, 604, 603), (644, 643, 605, 604), (643, 642, 606, 605), (642, 641, 607, 606), (136, 618, 585, 138), (618, 617, 584, 585), (617, 616, 583, 584), (616, 615, 582, 583), (615, 614, 581, 582), (614, 613, 580, 581), (613, 612, 579, 580), (612, 611, 578, 579), (611, 610, 577, 578), (610, 609, 576, 577), (609, 608, 575, 576), (140, 629, 574, 142), (629, 628, 573, 574), (628, 627, 572, 573), (627, 626, 571, 572), (626, 625, 570, 571), (625, 624, 569, 570), (624, 623, 568, 569), (623, 622, 567, 568), (622, 621, 566, 567), (621, 620, 565, 566), (620, 619, 564, 565), (135, 597, 618, 136), (597, 598, 617, 618), (598, 599, 616, 617), (599, 600, 615, 616), (600, 601, 614, 615), (601, 602, 613, 614), (602, 603, 612, 613), (603, 604, 611, 612), (604, 605, 610, 611), (605, 606, 609, 610), (606, 607, 608, 609), (146, 640, 651, 148), (640, 639, 650, 651), (639, 638, 649, 650), (638, 637, 648, 649), (637, 636, 647, 648), (636, 635, 646, 647), (635, 634, 645, 646), (634, 633, 644, 645), (633, 632, 643, 644), (632, 631, 642, 643), (631, 630, 641, 642), (138, 585, 629, 140), (585, 584, 628, 629), (584, 583, 627, 628), (583, 582, 626, 627), (582, 581, 625, 626), (581, 580, 624, 625), (580, 579, 623, 624), (579, 578, 622, 623), (578, 577, 621, 622), (577, 576, 620, 621), (576, 575, 619, 620), (102, 731, 662, 88), (731, 730, 663, 662), (730, 729, 664, 663), (729, 728, 665, 664), (728, 727, 666, 665), (727, 726, 667, 666), (726, 725, 668, 667), (725, 724, 669, 668), (724, 723, 670, 669), (723, 722, 671, 670), (100, 721, 731, 102), (721, 720, 730, 731), (720, 719, 729, 730), (719, 718, 728, 729), (718, 717, 727, 728), (717, 716, 726, 727), (716, 715, 725, 726), (715, 714, 724, 725), (714, 713, 723, 724), (713, 712, 722, 723), (98, 711, 721, 100), (711, 710, 720, 721), (710, 709, 719, 720), (709, 708, 718, 719), (708, 707, 717, 718), (707, 706, 716, 717), (706, 705, 715, 716), (705, 704, 714, 715), (704, 703, 713, 714), (703, 702, 712, 713), (92, 681, 691, 94), (681, 680, 690, 691), (680, 679, 689, 690), (679, 678, 688, 689), (678, 677, 687, 688), (677, 676, 686, 687), (676, 675, 685, 686), (675, 674, 684, 685), (674, 673, 683, 684), (673, 672, 682, 683), (88, 662, 661, 90), (662, 663, 660, 661), (663, 664, 659, 660), (664, 665, 658, 659), (665, 666, 657, 658), (666, 667, 656, 657), (667, 668, 655, 656), (668, 669, 654, 655), (669, 670, 653, 654), (670, 671, 652, 653), (94, 691, 701, 96), (691, 690, 700, 701), (690, 689, 699, 700), (689, 688, 698, 699), (688, 687, 697, 698), (687, 686, 696, 697), (686, 685, 695, 696), (685, 684, 694, 695), (684, 683, 693, 694), (683, 682, 692, 693), (90, 661, 681, 92), (661, 660, 680, 681), (660, 659, 679, 680), (659, 658, 678, 679), (658, 657, 677, 678), (657, 656, 676, 677), (656, 655, 675, 676), (655, 654, 674, 675), (654, 653, 673, 674), (653, 652, 672, 673), (96, 701, 711, 98), (701, 700, 710, 711), (700, 699, 709, 710), (699, 698, 708, 709), (698, 697, 707, 708), (697, 696, 706, 707), (696, 695, 705, 706), (695, 694, 704, 705), (694, 693, 703, 704), (693, 692, 702, 703), (741, 740, 738, 739), (743, 742, 740, 741), (745, 744, 742, 743), (739, 738, 736, 737), (737, 736, 734, 735), (735, 734, 732, 733), (743, 741, 739, 737, 735, 733, 746, 745), (733, 732, 747, 746), (746, 747, 744, 745), (740, 742, 744, 747, 732, 734, 736, 738), (748, 749, 757, 756), (749, 750, 758, 757), (750, 751, 759, 758), (751, 752, 760, 759), (752, 753, 761, 760), (753, 754, 762, 761), (754, 755, 763, 762), (748, 756, 763, 755), (756, 757, 765, 764), (757, 758, 766, 765), (758, 759, 767, 766), (759, 760, 768, 767), (760, 761, 769, 768), (761, 762, 770, 769), (762, 763, 771, 770), (763, 756, 764, 771), (764, 765, 773, 772), (765, 766, 774, 773), (766, 767, 775, 774), (767, 768, 776, 775), (768, 769, 777, 776), (769, 770, 778, 777), (770, 771, 779, 778), (771, 764, 772, 779), (772, 773, 781, 780), (773, 774, 782, 781), (774, 775, 783, 782), (775, 776, 784, 783), (776, 777, 785, 784), (777, 778, 786, 785), (778, 779, 787, 786), (779, 772, 780, 787), (780, 781, 789, 788), (781, 782, 790, 789), (782, 783, 791, 790), (783, 784, 792, 791), (784, 785, 793, 792), (785, 786, 794, 793), (786, 787, 795, 794), (787, 780, 788, 795), (788, 789, 797, 796), (789, 790, 798, 797), (790, 791, 799, 798), (791, 792, 800, 799), (792, 793, 801, 800), (793, 794, 802, 801), (794, 795, 803, 802), (795, 788, 796, 803), (796, 797, 805, 804), (797, 798, 806, 805), (798, 799, 807, 806), (799, 800, 808, 807), (800, 801, 809, 808), (801, 802, 810, 809), (802, 803, 811, 810), (803, 796, 804, 811), (804, 805, 813, 812), (805, 806, 814, 813), (806, 807, 815, 814), (807, 808, 816, 815), (808, 809, 817, 816), (809, 810, 818, 817), (810, 811, 819, 818), (811, 804, 812, 819), (812, 813, 821, 820), (813, 814, 822, 821), (814, 815, 823, 822), (815, 816, 824, 823), (816, 817, 825, 824), (817, 818, 826, 825), (818, 819, 827, 826), (819, 812, 820, 827), (820, 821, 749, 748), (821, 822, 750, 749), (822, 823, 751, 750), (823, 824, 752, 751), (824, 825, 753, 752), (825, 826, 754, 753), (826, 827, 755, 754), (827, 820, 748, 755), (1057, 985, 830, 915), (1063, 829, 833, 1071), (978, 835, 834, 984), (1023, 916, 831, 981), (963, 838, 836, 939), (951, 837, 839, 975), (1171, 975, 839, 1075), (1120, 1064, 837, 951), (867, 869, 871, 840, 859, 861, 863, 865), (1262, 1302, 863, 861), (1460, 1470, 853, 851), (1420, 1440, 847, 845), (1450, 1460, 851, 849), (1312, 1322, 871, 869), (1291, 1292, 859, 840), (1439, 1420, 845, 843), (1440, 1450, 849, 847), (860, 858, 841, 870, 868, 866, 864, 862), (1302, 1252, 865, 863), (1292, 1262, 861, 859), (1322, 1291, 840, 871), (1470, 1480, 855, 853), (1252, 1272, 867, 865), (846, 844, 842, 856, 854, 852, 850, 848), (1480, 1490, 857, 855), (1272, 1312, 869, 867), (1490, 1439, 843, 857), (853, 855, 857, 843, 845, 847, 849, 851), (883, 885, 887, 872, 875, 877, 879, 881), (1182, 1222, 879, 877), (1232, 1242, 887, 885), (1211, 1212, 875, 872), (876, 874, 873, 886, 884, 882, 880, 878), (1222, 1172, 881, 879), (1212, 1182, 877, 875), (1242, 1211, 872, 887), (1172, 1192, 883, 881), (1192, 1232, 885, 883), (899, 901, 903, 888, 891, 893, 895, 897), (1343, 1387, 895, 893), (1398, 1409, 903, 901), (1375, 1376, 891, 888), (892, 890, 889, 902, 900, 898, 896, 894), (1387, 1332, 897, 895), (1376, 1343, 893, 891), (1409, 1375, 888, 903), (1332, 1354, 899, 897), (1354, 1398, 901, 899), (1063, 1076, 940, 829), (1076, 1080, 941, 940), (1080, 1084, 942, 941), (1084, 1088, 943, 942), (1088, 1092, 944, 943), (1092, 1096, 945, 944), (1096, 1100, 946, 945), (1100, 1104, 947, 946), (1104, 1108, 948, 947), (1108, 1112, 949, 948), (1112, 1116, 950, 949), (1116, 1120, 951, 950), (1071, 833, 964, 1127), (1127, 964, 965, 1131), (1131, 965, 966, 1135), (1135, 966, 967, 1139), (1139, 967, 968, 1143), (1143, 968, 969, 1147), (1147, 969, 970, 1151), (1151, 970, 971, 1155), (1155, 971, 972, 1159), (1159, 972, 973, 1163), (1163, 973, 974, 1167), (1167, 974, 975, 1171), (829, 940, 964, 833), (940, 941, 965, 964), (941, 942, 966, 965), (942, 943, 967, 966), (943, 944, 968, 967), (944, 945, 969, 968), (945, 946, 970, 969), (946, 947, 971, 970), (947, 948, 972, 971), (948, 949, 973, 972), (949, 950, 974, 973), (950, 951, 975, 974), (832, 952, 928, 828), (952, 953, 929, 928), (953, 954, 930, 929), (954, 955, 931, 930), (955, 956, 932, 931), (956, 957, 933, 932), (957, 958, 934, 933), (958, 959, 935, 934), (959, 960, 936, 935), (960, 961, 937, 936), (961, 962, 938, 937), (962, 963, 939, 938), (984, 834, 927, 990), (990, 927, 926, 993), (993, 926, 925, 996), (996, 925, 924, 999), (999, 924, 923, 1002), (1002, 923, 922, 1005), (1005, 922, 921, 1008), (1008, 921, 920, 1011), (1011, 920, 919, 1014), (1014, 919, 918, 1017), (1017, 918, 917, 1020), (1020, 917, 916, 1023), (978, 1024, 904, 835), (1024, 1027, 905, 904), (1027, 1030, 906, 905), (1030, 1033, 907, 906), (1033, 1036, 908, 907), (1036, 1039, 909, 908), (1039, 1042, 910, 909), (1042, 1045, 911, 910), (1045, 1048, 912, 911), (1048, 1051, 913, 912), (1051, 1054, 914, 913), (1054, 1057, 915, 914), (938, 939, 1059, 1056), (1056, 1059, 1058, 1055), (1055, 1058, 1057, 1054), (937, 938, 1056, 1053), (1053, 1056, 1055, 1052), (1052, 1055, 1054, 1051), (936, 937, 1053, 1050), (1050, 1053, 1052, 1049), (1049, 1052, 1051, 1048), (935, 936, 1050, 1047), (1047, 1050, 1049, 1046), (1046, 1049, 1048, 1045), (934, 935, 1047, 1044), (1044, 1047, 1046, 1043), (1043, 1046, 1045, 1042), (933, 934, 1044, 1041), (1041, 1044, 1043, 1040), (1040, 1043, 1042, 1039), (932, 933, 1041, 1038), (1038, 1041, 1040, 1037), (1037, 1040, 1039, 1036), (931, 932, 1038, 1035), (1035, 1038, 1037, 1034), (1034, 1037, 1036, 1033), (930, 931, 1035, 1032), (1032, 1035, 1034, 1031), (1031, 1034, 1033, 1030), (929, 930, 1032, 1029), (1029, 1032, 1031, 1028), (1028, 1031, 1030, 1027), (928, 929, 1029, 1026), (1026, 1029, 1028, 1025), (1025, 1028, 1027, 1024), (828, 928, 1026, 976), (976, 1026, 1025, 977), (977, 1025, 1024, 978), (962, 1018, 1021, 963), (1018, 1019, 1022, 1021), (1019, 1020, 1023, 1022), (961, 1015, 1018, 962), (1015, 1016, 1019, 1018), (1016, 1017, 1020, 1019), (960, 1012, 1015, 961), (1012, 1013, 1016, 1015), (1013, 1014, 1017, 1016), (959, 1009, 1012, 960), (1009, 1010, 1013, 1012), (1010, 1011, 1014, 1013), (958, 1006, 1009, 959), (1006, 1007, 1010, 1009), (1007, 1008, 1011, 1010), (957, 1003, 1006, 958), (1003, 1004, 1007, 1006), (1004, 1005, 1008, 1007), (956, 1000, 1003, 957), (1000, 1001, 1004, 1003), (1001, 1002, 1005, 1004), (955, 997, 1000, 956), (997, 998, 1001, 1000), (998, 999, 1002, 1001), (954, 994, 997, 955), (994, 995, 998, 997), (995, 996, 999, 998), (953, 991, 994, 954), (991, 992, 995, 994), (992, 993, 996, 995), (952, 988, 991, 953), (988, 989, 992, 991), (989, 990, 993, 992), (832, 982, 988, 952), (982, 983, 989, 988), (983, 984, 990, 989), (963, 1021, 979, 838), (1021, 1022, 980, 979), (1022, 1023, 981, 980), (828, 976, 982, 832), (976, 977, 983, 982), (977, 978, 984, 983), (939, 836, 987, 1059), (1059, 987, 986, 1058), (1058, 986, 985, 1057), (917, 1164, 1168, 916), (1164, 1165, 1169, 1168), (1165, 1166, 1170, 1169), (1166, 1167, 1171, 1170), (918, 1160, 1164, 917), (1160, 1161, 1165, 1164), (1161, 1162, 1166, 1165), (1162, 1163, 1167, 1166), (919, 1156, 1160, 918), (1156, 1157, 1161, 1160), (1157, 1158, 1162, 1161), (1158, 1159, 1163, 1162), (920, 1152, 1156, 919), (1152, 1153, 1157, 1156), (1153, 1154, 1158, 1157), (1154, 1155, 1159, 1158), (921, 1148, 1152, 920), (1148, 1149, 1153, 1152), (1149, 1150, 1154, 1153), (1150, 1151, 1155, 1154), (922, 1144, 1148, 921), (1144, 1145, 1149, 1148), (1145, 1146, 1150, 1149), (1146, 1147, 1151, 1150), (923, 1140, 1144, 922), (1140, 1141, 1145, 1144), (1141, 1142, 1146, 1145), (1142, 1143, 1147, 1146), (924, 1136, 1140, 923), (1136, 1137, 1141, 1140), (1137, 1138, 1142, 1141), (1138, 1139, 1143, 1142), (925, 1132, 1136, 924), (1132, 1133, 1137, 1136), (1133, 1134, 1138, 1137), (1134, 1135, 1139, 1138), (926, 1128, 1132, 925), (1128, 1129, 1133, 1132), (1129, 1130, 1134, 1133), (1130, 1131, 1135, 1134), (927, 1124, 1128, 926), (1124, 1125, 1129, 1128), (1125, 1126, 1130, 1129), (1126, 1127, 1131, 1130), (834, 1068, 1124, 927), (1068, 1069, 1125, 1124), (1069, 1070, 1126, 1125), (1070, 1071, 1127, 1126), (914, 915, 1123, 1119), (1119, 1123, 1122, 1118), (1118, 1122, 1121, 1117), (1117, 1121, 1120, 1116), (913, 914, 1119, 1115), (1115, 1119, 1118, 1114), (1114, 1118, 1117, 1113), (1113, 1117, 1116, 1112), (912, 913, 1115, 1111), (1111, 1115, 1114, 1110), (1110, 1114, 1113, 1109), (1109, 1113, 1112, 1108), (911, 912, 1111, 1107), (1107, 1111, 1110, 1106), (1106, 1110, 1109, 1105), (1105, 1109, 1108, 1104), (910, 911, 1107, 1103), (1103, 1107, 1106, 1102), (1102, 1106, 1105, 1101), (1101, 1105, 1104, 1100), (909, 910, 1103, 1099), (1099, 1103, 1102, 1098), (1098, 1102, 1101, 1097), (1097, 1101, 1100, 1096), (908, 909, 1099, 1095), (1095, 1099, 1098, 1094), (1094, 1098, 1097, 1093), (1093, 1097, 1096, 1092), (907, 908, 1095, 1091), (1091, 1095, 1094, 1090), (1090, 1094, 1093, 1089), (1089, 1093, 1092, 1088), (906, 907, 1091, 1087), (1087, 1091, 1090, 1086), (1086, 1090, 1089, 1085), (1085, 1089, 1088, 1084), (905, 906, 1087, 1083), (1083, 1087, 1086, 1082), (1082, 1086, 1085, 1081), (1081, 1085, 1084, 1080), (904, 905, 1083, 1079), (1079, 1083, 1082, 1078), (1078, 1082, 1081, 1077), (1077, 1081, 1080, 1076), (835, 904, 1079, 1060), (1060, 1079, 1078, 1061), (1061, 1078, 1077, 1062), (1062, 1077, 1076, 1063), (915, 830, 1067, 1123), (1123, 1067, 1066, 1122), (1122, 1066, 1065, 1121), (1121, 1065, 1064, 1120), (916, 1168, 1072, 831), (1168, 1169, 1073, 1072), (1169, 1170, 1074, 1073), (1170, 1171, 1075, 1074), (835, 1060, 1068, 834), (1060, 1061, 1069, 1068), (1061, 1062, 1070, 1069), (1062, 1063, 1071, 1070), (882, 884, 1241, 1201), (1201, 1241, 1240, 1200), (1200, 1240, 1239, 1199), (1199, 1239, 1238, 1198), (1198, 1238, 1237, 1197), (1197, 1237, 1236, 1196), (1196, 1236, 1235, 1195), (1195, 1235, 1234, 1194), (1194, 1234, 1233, 1193), (1193, 1233, 1232, 1192), (880, 882, 1201, 1181), (1181, 1201, 1200, 1180), (1180, 1200, 1199, 1179), (1179, 1199, 1198, 1178), (1178, 1198, 1197, 1177), (1177, 1197, 1196, 1176), (1176, 1196, 1195, 1175), (1175, 1195, 1194, 1174), (1174, 1194, 1193, 1173), (1173, 1193, 1192, 1172), (886, 873, 1202, 1251), (1251, 1202, 1203, 1250), (1250, 1203, 1204, 1249), (1249, 1204, 1205, 1248), (1248, 1205, 1206, 1247), (1247, 1206, 1207, 1246), (1246, 1207, 1208, 1245), (1245, 1208, 1209, 1244), (1244, 1209, 1210, 1243), (1243, 1210, 1211, 1242), (874, 876, 1191, 1221), (1221, 1191, 1190, 1220), (1220, 1190, 1189, 1219), (1219, 1189, 1188, 1218), (1218, 1188, 1187, 1217), (1217, 1187, 1186, 1216), (1216, 1186, 1185, 1215), (1215, 1185, 1184, 1214), (1214, 1184, 1183, 1213), (1213, 1183, 1182, 1212), (878, 880, 1181, 1231), (1231, 1181, 1180, 1230), (1230, 1180, 1179, 1229), (1229, 1179, 1178, 1228), (1228, 1178, 1177, 1227), (1227, 1177, 1176, 1226), (1226, 1176, 1175, 1225), (1225, 1175, 1174, 1224), (1224, 1174, 1173, 1223), (1223, 1173, 1172, 1222), (873, 874, 1221, 1202), (1202, 1221, 1220, 1203), (1203, 1220, 1219, 1204), (1204, 1219, 1218, 1205), (1205, 1218, 1217, 1206), (1206, 1217, 1216, 1207), (1207, 1216, 1215, 1208), (1208, 1215, 1214, 1209), (1209, 1214, 1213, 1210), (1210, 1213, 1212, 1211), (884, 886, 1251, 1241), (1241, 1251, 1250, 1240), (1240, 1250, 1249, 1239), (1239, 1249, 1248, 1238), (1238, 1248, 1247, 1237), (1237, 1247, 1246, 1236), (1236, 1246, 1245, 1235), (1235, 1245, 1244, 1234), (1234, 1244, 1243, 1233), (1233, 1243, 1242, 1232), (876, 878, 1231, 1191), (1191, 1231, 1230, 1190), (1190, 1230, 1229, 1189), (1189, 1229, 1228, 1188), (1188, 1228, 1227, 1187), (1187, 1227, 1226, 1186), (1186, 1226, 1225, 1185), (1185, 1225, 1224, 1184), (1184, 1224, 1223, 1183), (1183, 1223, 1222, 1182), (866, 868, 1321, 1281), (1281, 1321, 1320, 1280), (1280, 1320, 1319, 1279), (1279, 1319, 1318, 1278), (1278, 1318, 1317, 1277), (1277, 1317, 1316, 1276), (1276, 1316, 1315, 1275), (1275, 1315, 1314, 1274), (1274, 1314, 1313, 1273), (1273, 1313, 1312, 1272), (864, 866, 1281, 1261), (1261, 1281, 1280, 1260), (1260, 1280, 1279, 1259), (1259, 1279, 1278, 1258), (1258, 1278, 1277, 1257), (1257, 1277, 1276, 1256), (1256, 1276, 1275, 1255), (1255, 1275, 1274, 1254), (1254, 1274, 1273, 1253), (1253, 1273, 1272, 1252), (870, 841, 1282, 1331), (1331, 1282, 1283, 1330), (1330, 1283, 1284, 1329), (1329, 1284, 1285, 1328), (1328, 1285, 1286, 1327), (1327, 1286, 1287, 1326), (1326, 1287, 1288, 1325), (1325, 1288, 1289, 1324), (1324, 1289, 1290, 1323), (1323, 1290, 1291, 1322), (858, 860, 1271, 1301), (1301, 1271, 1270, 1300), (1300, 1270, 1269, 1299), (1299, 1269, 1268, 1298), (1298, 1268, 1267, 1297), (1297, 1267, 1266, 1296), (1296, 1266, 1265, 1295), (1295, 1265, 1264, 1294), (1294, 1264, 1263, 1293), (1293, 1263, 1262, 1292), (862, 864, 1261, 1311), (1311, 1261, 1260, 1310), (1310, 1260, 1259, 1309), (1309, 1259, 1258, 1308), (1308, 1258, 1257, 1307), (1307, 1257, 1256, 1306), (1306, 1256, 1255, 1305), (1305, 1255, 1254, 1304), (1304, 1254, 1253, 1303), (1303, 1253, 1252, 1302), (841, 858, 1301, 1282), (1282, 1301, 1300, 1283), (1283, 1300, 1299, 1284), (1284, 1299, 1298, 1285), (1285, 1298, 1297, 1286), (1286, 1297, 1296, 1287), (1287, 1296, 1295, 1288), (1288, 1295, 1294, 1289), (1289, 1294, 1293, 1290), (1290, 1293, 1292, 1291), (868, 870, 1331, 1321), (1321, 1331, 1330, 1320), (1320, 1330, 1329, 1319), (1319, 1329, 1328, 1318), (1318, 1328, 1327, 1317), (1317, 1327, 1326, 1316), (1316, 1326, 1325, 1315), (1315, 1325, 1324, 1314), (1314, 1324, 1323, 1313), (1313, 1323, 1322, 1312), (860, 862, 1311, 1271), (1271, 1311, 1310, 1270), (1270, 1310, 1309, 1269), (1269, 1309, 1308, 1268), (1268, 1308, 1307, 1267), (1267, 1307, 1306, 1266), (1266, 1306, 1305, 1265), (1265, 1305, 1304, 1264), (1264, 1304, 1303, 1263), (1263, 1303, 1302, 1262), (898, 900, 1408, 1364), (1364, 1408, 1407, 1363), (1363, 1407, 1406, 1362), (1362, 1406, 1405, 1361), (1361, 1405, 1404, 1360), (1360, 1404, 1403, 1359), (1359, 1403, 1402, 1358), (1358, 1402, 1401, 1357), (1357, 1401, 1400, 1356), (1356, 1400, 1399, 1355), (1355, 1399, 1398, 1354), (896, 898, 1364, 1342), (1342, 1364, 1363, 1341), (1341, 1363, 1362, 1340), (1340, 1362, 1361, 1339), (1339, 1361, 1360, 1338), (1338, 1360, 1359, 1337), (1337, 1359, 1358, 1336), (1336, 1358, 1357, 1335), (1335, 1357, 1356, 1334), (1334, 1356, 1355, 1333), (1333, 1355, 1354, 1332), (902, 889, 1365, 1419), (1419, 1365, 1366, 1418), (1418, 1366, 1367, 1417), (1417, 1367, 1368, 1416), (1416, 1368, 1369, 1415), (1415, 1369, 1370, 1414), (1414, 1370, 1371, 1413), (1413, 1371, 1372, 1412), (1412, 1372, 1373, 1411), (1411, 1373, 1374, 1410), (1410, 1374, 1375, 1409), (890, 892, 1353, 1386), (1386, 1353, 1352, 1385), (1385, 1352, 1351, 1384), (1384, 1351, 1350, 1383), (1383, 1350, 1349, 1382), (1382, 1349, 1348, 1381), (1381, 1348, 1347, 1380), (1380, 1347, 1346, 1379), (1379, 1346, 1345, 1378), (1378, 1345, 1344, 1377), (1377, 1344, 1343, 1376), (894, 896, 1342, 1397), (1397, 1342, 1341, 1396), (1396, 1341, 1340, 1395), (1395, 1340, 1339, 1394), (1394, 1339, 1338, 1393), (1393, 1338, 1337, 1392), (1392, 1337, 1336, 1391), (1391, 1336, 1335, 1390), (1390, 1335, 1334, 1389), (1389, 1334, 1333, 1388), (1388, 1333, 1332, 1387), (889, 890, 1386, 1365), (1365, 1386, 1385, 1366), (1366, 1385, 1384, 1367), (1367, 1384, 1383, 1368), (1368, 1383, 1382, 1369), (1369, 1382, 1381, 1370), (1370, 1381, 1380, 1371), (1371, 1380, 1379, 1372), (1372, 1379, 1378, 1373), (1373, 1378, 1377, 1374), (1374, 1377, 1376, 1375), (900, 902, 1419, 1408), (1408, 1419, 1418, 1407), (1407, 1418, 1417, 1406), (1406, 1417, 1416, 1405), (1405, 1416, 1415, 1404), (1404, 1415, 1414, 1403), (1403, 1414, 1413, 1402), (1402, 1413, 1412, 1401), (1401, 1412, 1411, 1400), (1400, 1411, 1410, 1399), (1399, 1410, 1409, 1398), (892, 894, 1397, 1353), (1353, 1397, 1396, 1352), (1352, 1396, 1395, 1351), (1351, 1395, 1394, 1350), (1350, 1394, 1393, 1349), (1349, 1393, 1392, 1348), (1348, 1392, 1391, 1347), (1347, 1391, 1390, 1346), (1346, 1390, 1389, 1345), (1345, 1389, 1388, 1344), (1344, 1388, 1387, 1343), (856, 842, 1430, 1499), (1499, 1430, 1431, 1498), (1498, 1431, 1432, 1497), (1497, 1432, 1433, 1496), (1496, 1433, 1434, 1495), (1495, 1434, 1435, 1494), (1494, 1435, 1436, 1493), (1493, 1436, 1437, 1492), (1492, 1437, 1438, 1491), (1491, 1438, 1439, 1490), (854, 856, 1499, 1489), (1489, 1499, 1498, 1488), (1488, 1498, 1497, 1487), (1487, 1497, 1496, 1486), (1486, 1496, 1495, 1485), (1485, 1495, 1494, 1484), (1484, 1494, 1493, 1483), (1483, 1493, 1492, 1482), (1482, 1492, 1491, 1481), (1481, 1491, 1490, 1480), (852, 854, 1489, 1479), (1479, 1489, 1488, 1478), (1478, 1488, 1487, 1477), (1477, 1487, 1486, 1476), (1476, 1486, 1485, 1475), (1475, 1485, 1484, 1474), (1474, 1484, 1483, 1473), (1473, 1483, 1482, 1472), (1472, 1482, 1481, 1471), (1471, 1481, 1480, 1470), (846, 848, 1459, 1449), (1449, 1459, 1458, 1448), (1448, 1458, 1457, 1447), (1447, 1457, 1456, 1446), (1446, 1456, 1455, 1445), (1445, 1455, 1454, 1444), (1444, 1454, 1453, 1443), (1443, 1453, 1452, 1442), (1442, 1452, 1451, 1441), (1441, 1451, 1450, 1440), (842, 844, 1429, 1430), (1430, 1429, 1428, 1431), (1431, 1428, 1427, 1432), (1432, 1427, 1426, 1433), (1433, 1426, 1425, 1434), (1434, 1425, 1424, 1435), (1435, 1424, 1423, 1436), (1436, 1423, 1422, 1437), (1437, 1422, 1421, 1438), (1438, 1421, 1420, 1439), (848, 850, 1469, 1459), (1459, 1469, 1468, 1458), (1458, 1468, 1467, 1457), (1457, 1467, 1466, 1456), (1456, 1466, 1465, 1455), (1455, 1465, 1464, 1454), (1454, 1464, 1463, 1453), (1453, 1463, 1462, 1452), (1452, 1462, 1461, 1451), (1451, 1461, 1460, 1450), (844, 846, 1449, 1429), (1429, 1449, 1448, 1428), (1428, 1448, 1447, 1427), (1427, 1447, 1446, 1426), (1426, 1446, 1445, 1425), (1425, 1445, 1444, 1424), (1424, 1444, 1443, 1423), (1423, 1443, 1442, 1422), (1422, 1442, 1441, 1421), (1421, 1441, 1440, 1420), (850, 852, 1479, 1469), (1469, 1479, 1478, 1468), (1468, 1478, 1477, 1467), (1467, 1477, 1476, 1466), (1466, 1476, 1475, 1465), (1465, 1475, 1474, 1464), (1464, 1474, 1473, 1463), (1463, 1473, 1472, 1462), (1462, 1472, 1471, 1461), (1461, 1471, 1470, 1460), (1509, 1507, 1506, 1508), (1511, 1509, 1508, 1510), (1513, 1511, 1510, 1512), (1507, 1505, 1504, 1506), (1505, 1503, 1502, 1504), (1503, 1501, 1500, 1502), (1511, 1513, 1514, 1501, 1503, 1505, 1507, 1509), (1501, 1514, 1515, 1500), (1514, 1513, 1512, 1515), (1508, 1506, 1504, 1502, 1500, 1515, 1512, 1510)])
me_cube.polygons.foreach_set('use_smooth', [True] * 1454)
me_cube.polygons.foreach_set('material_index', [0, 0, 0, 0, 0, 0, 0, 0, 0, 0, 0, 0, 0, 0, 0, 0, 0, 0, 0, 0, 0, 0, 0, 0, 0, 0, 0, 0, 0, 0, 0, 0, 0, 0, 0, 0, 0, 0, 0, 0, 0, 0, 0, 0, 0, 0, 0, 0, 0, 0, 0, 0, 0, 0, 0, 0, 0, 0, 0, 0, 0, 0, 0, 0, 0, 0, 0, 0, 0, 0, 0, 0, 0, 0, 0, 0, 0, 0, 0, 0, 2, 2, 2, 2, 2, 2, 2, 2, 1, 1, 1, 1, 1, 1, 1, 1, 1, 1, 1, 1, 1, 1, 1, 1, 1, 1, 1, 1, 1, 1, 1, 1, 1, 1, 1, 1, 1, 1, 1, 1, 1, 1, 1, 1, 1, 1, 1, 1, 2, 2, 2, 2, 2, 2, 2, 2, 2, 2, 2, 2, 2, 2, 2, 2, 2, 2, 2, 2, 2, 2, 2, 2, 2, 2, 2, 2, 2, 2, 2, 2, 2, 2, 2, 2, 2, 2, 2, 2, 2, 2, 2, 2, 2, 2, 2, 2, 2, 2, 2, 2, 2, 2, 2, 2, 2, 2, 2, 2, 2, 2, 2, 2, 2, 2, 2, 2, 2, 2, 2, 2, 2, 2, 2, 2, 2, 2, 2, 2, 2, 2, 2, 2, 2, 2, 2, 2, 2, 2, 2, 2, 2, 2, 2, 2, 2, 2, 2, 2, 2, 2, 2, 2, 2, 2, 2, 2, 2, 2, 2, 2, 2, 2, 2, 2, 2, 2, 2, 2, 2, 2, 2, 2, 2, 2, 2, 2, 2, 2, 2, 2, 2, 2, 2, 2, 2, 2, 2, 2, 2, 2, 2, 2, 2, 2, 2, 2, 2, 2, 2, 2, 2, 2, 2, 2, 2, 2, 2, 2, 2, 2, 2, 2, 2, 2, 2, 2, 2, 2, 2, 2, 2, 2, 2, 2, 2, 2, 2, 2, 2, 2, 2, 2, 2, 2, 2, 2, 2, 2, 2, 2, 2, 2, 2, 2, 2, 2, 2, 2, 2, 2, 2, 2, 2, 2, 2, 2, 2, 2, 2, 2, 2, 2, 2, 2, 2, 2, 2, 2, 2, 2, 2, 2, 2, 2, 2, 2, 2, 2, 2, 2, 2, 2, 2, 2, 2, 2, 2, 2, 2, 2, 2, 2, 2, 2, 2, 2, 2, 2, 2, 2, 2, 2, 2, 2, 2, 2, 2, 2, 2, 1, 1, 1, 1, 1, 1, 1, 1, 1, 1, 1, 1, 1, 1, 1, 1, 1, 1, 1, 1, 1, 1, 1, 1, 1, 1, 1, 1, 1, 1, 1, 1, 1, 1, 1, 1, 1, 1, 1, 1, 1, 1, 1, 1, 1, 1, 1, 1, 1, 1, 1, 1, 1, 1, 1, 1, 1, 1, 1, 1, 1, 1, 1, 1, 1, 1, 1, 1, 1, 1, 1, 1, 1, 1, 1, 1, 1, 1, 1, 1, 1, 1, 1, 1, 1, 1, 1, 1, 1, 1, 1, 1, 1, 1, 1, 1, 1, 1, 1, 1, 1, 1, 1, 1, 1, 1, 1, 1, 1, 1, 1, 1, 1, 1, 1, 1, 1, 1, 1, 1, 1, 1, 1, 1, 1, 1, 1, 1, 1, 1, 1, 1, 1, 1, 1, 1, 1, 1, 1, 1, 1, 1, 1, 1, 1, 1, 1, 1, 1, 1, 1, 1, 1, 1, 1, 1, 1, 1, 1, 1, 1, 1, 1, 1, 1, 1, 1, 1, 1, 1, 1, 1, 1, 1, 1, 1, 1, 1, 1, 1, 1, 1, 1, 1, 1, 1, 1, 1, 1, 1, 1, 1, 1, 1, 1, 1, 1, 1, 1, 1, 1, 1, 1, 1, 1, 1, 1, 1, 1, 1, 1, 1, 1, 1, 1, 1, 1, 1, 1, 1, 1, 1, 1, 1, 1, 1, 1, 1, 1, 1, 1, 1, 1, 1, 1, 1, 1, 1, 1, 1, 1, 1, 1, 1, 1, 1, 1, 1, 1, 1, 1, 1, 1, 1, 1, 1, 1, 1, 1, 1, 1, 1, 1, 1, 1, 1, 1, 1, 1, 1, 1, 1, 1, 1, 1, 1, 1, 1, 1, 1, 1, 1, 1, 1, 1, 1, 1, 1, 1, 1, 1, 1, 1, 1, 1, 1, 1, 1, 1, 1, 1, 1, 1, 1, 1, 1, 1, 1, 1, 1, 1, 1, 1, 1, 1, 1, 1, 1, 1, 1, 1, 1, 1, 1, 1, 1, 1, 1, 3, 3, 3, 3, 3, 3, 3, 3, 3, 3, 0, 0, 0, 0, 0, 0, 0, 0, 0, 0, 0, 0, 0, 0, 0, 0, 0, 0, 0, 0, 0, 0, 0, 0, 0, 0, 0, 0, 0, 0, 0, 0, 0, 0, 0, 0, 0, 0, 0, 0, 0, 0, 0, 0, 0, 0, 0, 0, 0, 0, 0, 0, 0, 0, 0, 0, 0, 0, 0, 0, 0, 0, 0, 0, 0, 0, 0, 0, 0, 0, 0, 0, 0, 0, 0, 0, 0, 0, 0, 0, 2, 2, 2, 2, 2, 2, 2, 2, 1, 1, 1, 1, 1, 1, 1, 1, 1, 1, 1, 1, 1, 1, 1, 1, 1, 1, 1, 1, 1, 1, 1, 1, 1, 1, 1, 1, 1, 1, 1, 1, 1, 1, 1, 1, 1, 1, 1, 1, 2, 2, 2, 2, 2, 2, 2, 2, 2, 2, 2, 2, 2, 2, 2, 2, 2, 2, 2, 2, 2, 2, 2, 2, 2, 2, 2, 2, 2, 2, 2, 2, 2, 2, 2, 2, 2, 2, 2, 2, 2, 2, 2, 2, 2, 2, 2, 2, 2, 2, 2, 2, 2, 2, 2, 2, 2, 2, 2, 2, 2, 2, 2, 2, 2, 2, 2, 2, 2, 2, 2, 2, 2, 2, 2, 2, 2, 2, 2, 2, 2, 2, 2, 2, 2, 2, 2, 2, 2, 2, 2, 2, 2, 2, 2, 2, 2, 2, 2, 2, 2, 2, 2, 2, 2, 2, 2, 2, 2, 2, 2, 2, 2, 2, 2, 2, 2, 2, 2, 2, 2, 2, 2, 2, 2, 2, 2, 2, 2, 2, 2, 2, 2, 2, 2, 2, 2, 2, 2, 2, 2, 2, 2, 2, 2, 2, 2, 2, 2, 2, 2, 2, 2, 2, 2, 2, 2, 2, 2, 2, 2, 2, 2, 2, 2, 2, 2, 2, 2, 2, 2, 2, 2, 2, 2, 2, 2, 2, 2, 2, 2, 2, 2, 2, 2, 2, 2, 2, 2, 2, 2, 2, 2, 2, 2, 2, 2, 2, 2, 2, 2, 2, 2, 2, 2, 2, 2, 2, 2, 2, 2, 2, 2, 2, 2, 2, 2, 2, 2, 2, 2, 2, 2, 2, 2, 2, 2, 2, 2, 2, 2, 2, 2, 2, 2, 2, 2, 2, 2, 2, 2, 2, 2, 2, 2, 2, 2, 2, 2, 2, 2, 2, 2, 2, 2, 2, 2, 2, 2, 2, 2, 1, 1, 1, 1, 1, 1, 1, 1, 1, 1, 1, 1, 1, 1, 1, 1, 1, 1, 1, 1, 1, 1, 1, 1, 1, 1, 1, 1, 1, 1, 1, 1, 1, 1, 1, 1, 1, 1, 1, 1, 1, 1, 1, 1, 1, 1, 1, 1, 1, 1, 1, 1, 1, 1, 1, 1, 1, 1, 1, 1, 1, 1, 1, 1, 1, 1, 1, 1, 1, 1, 1, 1, 1, 1, 1, 1, 1, 1, 1, 1, 1, 1, 1, 1, 1, 1, 1, 1, 1, 1, 1, 1, 1, 1, 1, 1, 1, 1, 1, 1, 1, 1, 1, 1, 1, 1, 1, 1, 1, 1, 1, 1, 1, 1, 1, 1, 1, 1, 1, 1, 1, 1, 1, 1, 1, 1, 1, 1, 1, 1, 1, 1, 1, 1, 1, 1, 1, 1, 1, 1, 1, 1, 1, 1, 1, 1, 1, 1, 1, 1, 1, 1, 1, 1, 1, 1, 1, 1, 1, 1, 1, 1, 1, 1, 1, 1, 1, 1, 1, 1, 1, 1, 1, 1, 1, 1, 1, 1, 1, 1, 1, 1, 1, 1, 1, 1, 1, 1, 1, 1, 1, 1, 1, 1, 1, 1, 1, 1, 1, 1, 1, 1, 1, 1, 1, 1, 1, 1, 1, 1, 1, 1, 1, 1, 1, 1, 1, 1, 1, 1, 1, 1, 1, 1, 1, 1, 1, 1, 1, 1, 1, 1, 1, 1, 1, 1, 1, 1, 1, 1, 1, 1, 1, 1, 1, 1, 1, 1, 1, 1, 1, 1, 1, 1, 1, 1, 1, 1, 1, 1, 1, 1, 1, 1, 1, 1, 1, 1, 1, 1, 1, 1, 1, 1, 1, 1, 1, 1, 1, 1, 1, 1, 1, 1, 1, 1, 1, 1, 1, 1, 1, 1, 1, 1, 1, 1, 1, 1, 1, 1, 1, 1, 1, 1, 1, 1, 1, 1, 1, 1, 1, 1, 1, 1, 1, 1, 1, 1, 1, 1, 1, 1, 1, 1, 1, 1, 1, 1, 3, 3, 3, 3, 3, 3, 3, 3, 3, 3])
me_cube.materials.append(mat_metallring)
me_cube.materials.append(mat_seil_002)
me_cube.materials.append(mat_hammock)
me_cube.materials.append(mat_holzteil)
me_cube.use_remesh_preserve_volume = False
me_cube.use_remesh_preserve_attributes = False
me_cube.use_mirror_vertex_groups = False
me_cube.update()

# ---- curves / text
cu_beziercircle = bpy.data.curves.new('BezierCircle', 'CURVE')
cu_beziercircle.dimensions = '3D'
_sp = cu_beziercircle.splines.new('BEZIER'); _sp.bezier_points.add(3)
_sp.bezier_points.foreach_set('co', [-1.0, 0.0, 0.0, 0.0, 1.0, 0.0, 1.0, 0.0, 0.0, 0.0, -1.0, 0.0])
_sp.bezier_points.foreach_set('handle_left', [-1.0, -0.5521, 0.0, -0.5521, 1.0, 0.0, 1.0, 0.5521, 0.0, 0.5521, -1.0, 0.0])
_sp.bezier_points.foreach_set('handle_right', [-1.0, 0.5521, 0.0, 0.5521, 1.0, 0.0, 1.0, -0.5521, 0.0, -0.5521, -1.0, 0.0])
for _p, _l, _r in zip(_sp.bezier_points, ['AUTO', 'AUTO', 'AUTO', 'AUTO'], ['AUTO', 'AUTO', 'AUTO', 'AUTO']): _p.handle_left_type = _l; _p.handle_right_type = _r
_sp.order_u = 0
_sp.order_v = 0
_sp.resolution_u = 2
_sp.use_cyclic_u = True
cu_beziercircle.use_path = True
cu_beziercircle.use_path_clamp = True
cu_beziercircle.bevel_resolution = 0
cu_beziercircle.resolution_u = 2
cu_beziercircle.fill_mode = 'HALF'
cu_beziercircle_002 = bpy.data.curves.new('BezierCircle.002', 'CURVE')
cu_beziercircle_002.dimensions = '3D'
_sp = cu_beziercircle_002.splines.new('BEZIER'); _sp.bezier_points.add(3)
_sp.bezier_points.foreach_set('co', [-0.389, -0.2078, 0.1488, -0.04125, 0.2713, 0.08776, 0.2541, 0.06648, -0.1091, 0.1243, -0.1942, 0.07045])
_sp.bezier_points.foreach_set('handle_left', [-0.3066, -0.3798, 0.2177, -0.2396, 0.3372, 0.09251, 0.2796, 0.07662, -0.05557, 0.1827, -0.03096, -0.07157])
_sp.bezier_points.foreach_set('handle_right', [-0.5256, 0.07744, 0.03466, 0.1538, 0.2065, 0.08308, 0.219, 0.05253, -0.1828, 0.07803, -0.3234, 0.1828])
for _p, _l, _r in zip(_sp.bezier_points, ['ALIGNED', 'ALIGNED', 'ALIGNED', 'ALIGNED'], ['ALIGNED', 'ALIGNED', 'ALIGNED', 'ALIGNED']): _p.handle_left_type = _l; _p.handle_right_type = _r
_sp.order_u = 0
_sp.order_v = 0
_sp.resolution_u = 8
_sp.use_cyclic_u = True
cu_beziercircle_002.materials.append(mat_seil_001)
cu_beziercircle_002.use_path = True
cu_beziercircle_002.use_path_clamp = True
cu_beziercircle_002.bevel_mode = 'OBJECT'
cu_beziercircle_002.bevel_resolution = 0
cu_beziercircle_002.resolution_u = 8
cu_beziercircle_002.fill_mode = 'HALF'
cu_beziercircle_001 = bpy.data.curves.new('BezierCircle.001', 'CURVE')
cu_beziercircle_001.dimensions = '3D'
_sp = cu_beziercircle_001.splines.new('BEZIER'); _sp.bezier_points.add(3)
_sp.bezier_points.foreach_set('co', [-0.2444, 0.1058, -0.00776, -0.06513, 0.4727, -0.06884, 0.2135, 0.3305, -0.2657, 0.08363, 0.06978, -0.08615])
_sp.bezier_points.foreach_set('handle_left', [-0.182, -0.01059, -0.01749, -0.2635, 0.5386, -0.06409, 0.239, 0.3406, -0.2122, 0.1978, 0.1329, -0.2684])
_sp.bezier_points.foreach_set('handle_right', [-0.3203, 0.2475, 0.004091, 0.1299, 0.4079, -0.07351, 0.1784, 0.3165, -0.3394, 0.01325, 0.03085, 0.02619])
for _p, _l, _r in zip(_sp.bezier_points, ['AUTO', 'ALIGNED', 'ALIGNED', 'ALIGNED'], ['AUTO', 'ALIGNED', 'ALIGNED', 'ALIGNED']): _p.handle_left_type = _l; _p.handle_right_type = _r
_sp.order_u = 0
_sp.order_v = 0
_sp.resolution_u = 8
_sp.use_cyclic_u = True
cu_beziercircle_001.materials.append(mat_seil)
cu_beziercircle_001.use_path = True
cu_beziercircle_001.use_path_clamp = True
cu_beziercircle_001.bevel_mode = 'OBJECT'
cu_beziercircle_001.bevel_resolution = 0
cu_beziercircle_001.resolution_u = 8
cu_beziercircle_001.fill_mode = 'HALF'

# ---- objects
ob_nice_circle = bpy.data.objects.new('nice circle', cu_beziercircle)
ob_seil_palme = bpy.data.objects.new('Seil_Palme', cu_beziercircle_002)
ob_seil_stamm = bpy.data.objects.new('Seil_Stamm', cu_beziercircle_001)
ob_haltestamm = bpy.data.objects.new('Haltestamm', me_cylinder)
ob_hammock = bpy.data.objects.new('Hammock', me_cube)

# ---- transforms, parenting, visibility, modifiers, constraints
ob_nice_circle.location = (-4.371, -0.02445, 0.7361)
ob_nice_circle.scale = (-0.02199, -0.02199, -0.02199)
ob_nice_circle.hide_viewport = True
ob_nice_circle.lineart.crease_threshold = 0.0
ob_seil_palme.location = (3.595, -0.006265, 0.6232)
ob_seil_palme.rotation_euler = (0.0, 0.0, 2.88)
ob_seil_palme.lineart.crease_threshold = 0.0
ob_seil_stamm.location = (-3.544, -0.3298, 0.7657)
ob_seil_stamm.lineart.crease_threshold = 0.0
ob_haltestamm.location = (-3.614, -0.08246, 0.742)
ob_haltestamm.rotation_euler = (1.214e-09, -0.134, -1.811e-08)
ob_haltestamm.scale = (0.1661, 0.1661, 1.588)
ob_haltestamm.lineart.crease_threshold = 0.0
ob_hammock.location = (-3.322, -0.003112, 0.4861)
ob_hammock.rotation_euler = (-0.02701, -0.0, 0.0)
ob_hammock.lock_rotations_4d = False
ob_hammock.empty_display_type = 'ARROWS'
ob_hammock.lineart.crease_threshold = 0.0
cu_beziercircle_002.bevel_object = ob_nice_circle
cu_beziercircle_001.bevel_object = ob_nice_circle

# ---- collection membership
col_collection_1.objects.link(ob_nice_circle)
col_collection_1.objects.link(ob_seil_palme)
col_collection_1.objects.link(ob_seil_stamm)
col_collection_1.objects.link(ob_haltestamm)
col_collection_1.objects.link(ob_hammock)

# ---- scene / render settings (as saved in the file)
scene.frame_start = 1; scene.frame_end = 99; scene.frame_set(76)
scene.render.engine = 'BLENDER_EEVEE_NEXT'
scene.render.resolution_percentage = 50
scene.render.dither_intensity = 0.0
scene.cycles.use_denoising = False
scene.cycles.samples = 128
scene.cycles.sampling_pattern = 'TABULATED_SOBOL'
scene.cycles.light_sampling_threshold = 0.0
scene.cycles.use_adaptive_sampling = False
scene.cycles.use_light_tree = False
scene.cycles.blur_glossy = 0.0
scene.cycles.sample_clamp_indirect = 0.0
scene.view_settings.view_transform = 'Standard'
bpy.context.view_layer.update()

# ---- added for rendering (the .blend has no active camera and no usable light): camera, sun
cam_auto = bpy.data.cameras.new('AutoCamera')
cam_auto.lens = 50.0
cam_auto.sensor_width = 36.0
cam_auto.clip_end = 1000.0
ob_auto_camera = bpy.data.objects.new('AutoCamera', cam_auto)
scene.collection.objects.link(ob_auto_camera)
ob_auto_camera.location = (10.6478, -12.5553, 8.07223)
ob_auto_camera.rotation_euler = (1.09748, -7.21219e-08, 0.694738)
scene.camera = ob_auto_camera
light_auto_sun = bpy.data.lights.new('AutoSun', 'SUN')
light_auto_sun.energy = 3.0
light_auto_sun.angle = 0.0523599
ob_auto_sun = bpy.data.objects.new('AutoSun', light_auto_sun)
scene.collection.objects.link(ob_auto_sun)
ob_auto_sun.rotation_euler = (0.872665, 0.174533, 0.523599)
bpy.context.view_layer.update()
